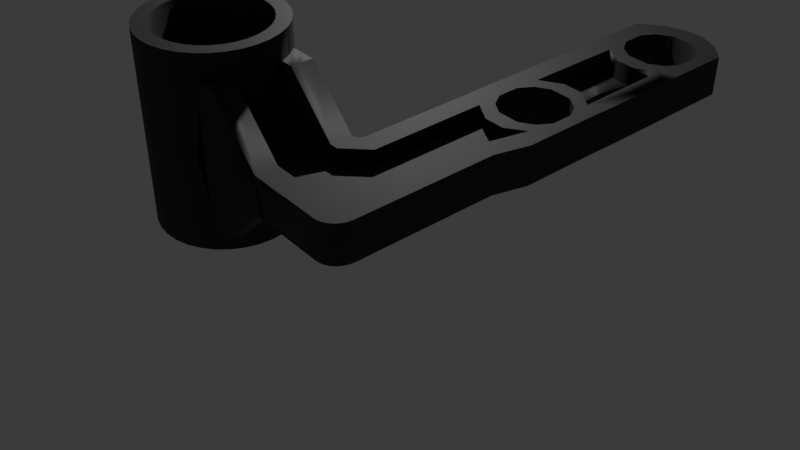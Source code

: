 # Source: Bell_crank.blend  (saved by Blender 4.5.91; exported with 4.5.12 LTS)
import bpy
from mathutils import Matrix  # noqa: F401  (used for matrix-valued properties, if any)

bpy.ops.wm.read_factory_settings(use_empty=True)
scene = bpy.context.scene
scene.name = 'Scene'

# ---- collections
col_collection = bpy.data.collections.new('Collection'); scene.collection.children.link(col_collection)

# ---- materials (node trees are filled in below, after node groups)
mat_material_001 = bpy.data.materials.new('Material.001')

# ---- node groups
ng_smooth_by_angle = bpy.data.node_groups.new('Smooth by Angle', 'GeometryNodeTree')
_s = ng_smooth_by_angle.interface.new_socket(name='Mesh', in_out='OUTPUT', socket_type='NodeSocketGeometry')
_s = ng_smooth_by_angle.interface.new_socket(name='Mesh', in_out='INPUT', socket_type='NodeSocketGeometry')
_s = ng_smooth_by_angle.interface.new_socket(name='Angle', in_out='INPUT', socket_type='NodeSocketFloat')
_s.subtype = 'ANGLE'
_s.default_value = 0.5236
_s.min_value = 0.0
_s.max_value = 3.142
_s.description = 'Maximum face angle for smooth edges'
_s = ng_smooth_by_angle.interface.new_socket(name='Ignore Sharpness', in_out='INPUT', socket_type='NodeSocketBool')
_s.force_non_field = True
ng_smooth_by_angle.description = 'Set the sharpness of mesh edges based on the angle between the neighboring faces'
ng_smooth_by_angle.is_modifier = True
_N = ng_smooth_by_angle.nodes; _L = ng_smooth_by_angle.links
n0 = _N.new('GeometryNodeSetShadeSmooth'); n0.name = 'Set Shade Smooth'; n0.location = (120, -80)
n0.domain = 'EDGE'
n1 = _N.new('GeometryNodeSetShadeSmooth'); n1.name = 'Set Shade Smooth.001'; n1.location = (300, -80)
n2 = _N.new('NodeGroupOutput'); n2.name = 'Group Output'; n2.location = (480, -80)
n3 = _N.new('GeometryNodeInputMeshEdgeAngle'); n3.name = 'Edge Angle'; n3.location = (-440, -240)
n4 = _N.new('NodeGroupInput'); n4.name = 'Group Input'; n4.location = (-80, -80)
n5 = _N.new('GeometryNodeInputEdgeSmooth'); n5.name = 'Is Edge Smooth'; n5.location = (-260, -120)
n6 = _N.new('GeometryNodeInputShadeSmooth'); n6.name = 'Is Shade Smooth'; n6.location = (-440, -397)
n7 = _N.new('FunctionNodeCompare'); n7.name = 'Compare'; n7.location = (-260, -260)
n7.operation = 'LESS_EQUAL'
n7.inputs[6].default_value = (0.0, 0.0, 0.0, 0.0)
n7.inputs[7].default_value = (0.0, 0.0, 0.0, 0.0)
n8 = _N.new('FunctionNodeBooleanMath'); n8.name = 'Boolean Math.001'; n8.location = (-80, -260)
n9 = _N.new('NodeGroupInput'); n9.name = 'Group Input.001'; n9.location = (-440, -329)
n10 = _N.new('NodeGroupInput'); n10.name = 'Group Input.002'; n10.location = (-259, -189)
n11 = _N.new('FunctionNodeBooleanMath'); n11.name = 'Boolean Math'; n11.location = (-80, -149)
n11.operation = 'OR'
n12 = _N.new('FunctionNodeBooleanMath'); n12.name = 'Boolean Math.002'; n12.location = (-260, -380)
n12.operation = 'OR'
n13 = _N.new('NodeGroupInput'); n13.name = 'Group Input.003'; n13.location = (-440, -460)
_L.new(n3.outputs[0], n7.inputs[0])
_L.new(n1.outputs[0], n2.inputs[0])
_L.new(n9.outputs[1], n7.inputs[1])
_L.new(n7.outputs[0], n8.inputs[0])
_L.new(n4.outputs[0], n0.inputs[0])
_L.new(n0.outputs[0], n1.inputs[0])
_L.new(n8.outputs[0], n0.inputs[2])
_L.new(n10.outputs[2], n11.inputs[1])
_L.new(n5.outputs[0], n11.inputs[0])
_L.new(n11.outputs[0], n0.inputs[1])
_L.new(n13.outputs[2], n12.inputs[1])
_L.new(n6.outputs[0], n12.inputs[0])
_L.new(n12.outputs[0], n8.inputs[1])
n2.is_active_output = True

# ---- material node trees
mat_material_001.use_nodes = True; mat_material_001.node_tree.nodes.clear()
_N = mat_material_001.node_tree.nodes; _L = mat_material_001.node_tree.links
n0 = _N.new('ShaderNodeBsdfPrincipled'); n0.name = 'Principled BSDF'; n0.location = (-200, 100)
n0.inputs[0].default_value = (0.0186, 0.0186, 0.0186, 1.0)
n0.inputs[1].default_value = 0.7008
n0.inputs[2].default_value = 0.7436
n0.inputs[3].default_value = 2.9
n0.inputs[4].default_value = 0.9843
n1 = _N.new('ShaderNodeOutputMaterial'); n1.name = 'Material Output'; n1.location = (200, 100)
_L.new(n0.outputs[0], n1.inputs[0])
n1.is_active_output = True

# ---- world
world_world = bpy.data.worlds.new('World'); scene.world = world_world
world_world.use_nodes = True; world_world.node_tree.nodes.clear()
_N = world_world.node_tree.nodes; _L = world_world.node_tree.links
n0 = _N.new('ShaderNodeOutputWorld'); n0.name = 'World Output'; n0.location = (200, 100)
n1 = _N.new('ShaderNodeBackground'); n1.name = 'Background'; n1.location = (-200, 100)
n1.inputs[0].default_value = (0.05088, 0.05088, 0.05088, 1.0)
_L.new(n1.outputs[0], n0.inputs[0])
n0.is_active_output = True
world_world.color = (0.05088, 0.05088, 0.05088)
world_world.sun_shadow_jitter_overblur = 0.0

# ---- cameras
cam_camera = bpy.data.cameras.new('Camera')
cam_camera.clip_end = 100.0
cam_camera.ortho_scale = 7.314

# ---- lights
light_light = bpy.data.lights.new('Light', 'POINT')
light_light.energy = 1000.0
light_light.shadow_soft_size = 0.1

# ---- meshes
me_circle_001 = bpy.data.meshes.new('Circle.001')
me_circle_001.from_pydata([(0.0, 1.0, 0.0), (-0.1951, 0.9808, 0.0), (-0.3827, 0.9239, 0.0), (-0.5556, 0.8315, 0.0), (-0.7071, 0.7071, 0.0), (-0.8315, 0.5556, 0.0), (-0.9239, 0.3827, 0.0), (-0.9808, 0.1951, 0.0), (-1.0, 0.0, 0.0), (-0.9808, -0.1951, 0.0), (-0.9239, -0.3827, 0.0), (-0.8315, -0.5556, 0.0), (-0.7071, -0.7071, 0.0), (-0.5556, -0.8315, 0.0), (-0.3827, -0.9239, 0.0), (-0.1951, -0.9808, 0.0), (0.0, -1.0, 0.0), (0.1951, -0.9808, 0.0), (0.3827, -0.9239, 0.0), (0.5556, -0.8315, 0.0), (0.7071, -0.7071, 0.0), (0.8315, -0.5556, 0.0), (0.9239, -0.3827, 0.0), (0.9808, -0.1951, 0.0), (1.0, 0.0, 0.0), (0.9808, 0.1951, 0.0), (0.9239, 0.3827, 0.0), (0.8315, 0.5556, 0.0), (0.7071, 0.7071, 0.0), (0.5556, 0.8315, 0.0), (0.3827, 0.9239, 0.0), (0.1951, 0.9808, 0.0), (-0.1544, 0.776, 0.0), (0.0, 0.7912, 0.0), (-0.3028, 0.731, 0.0), (-0.4396, 0.6579, 0.0), (-0.5595, 0.5595, 0.0), (-0.6579, 0.4396, 0.0), (-0.731, 0.3028, 0.0), (-0.776, 0.1544, 0.0), (-0.7912, 0.0, 0.0), (-0.776, -0.1544, 0.0), (-0.731, -0.3028, 0.0), (-0.6579, -0.4396, 0.0), (-0.5595, -0.5595, 0.0), (-0.4396, -0.6579, 0.0), (-0.3028, -0.731, 0.0), (-0.1544, -0.776, 0.0), (0.0, -0.7912, 0.0), (0.1544, -0.776, 0.0), (0.3028, -0.731, 0.0), (0.4396, -0.6579, 0.0), (0.5595, -0.5595, 0.0), (0.6579, -0.4396, 0.0), (0.731, -0.3028, 0.0), (0.776, -0.1544, 0.0), (0.7912, 0.0, 0.0), (0.776, 0.1544, 0.0), (0.731, 0.3028, 0.0), (0.6579, 0.4396, 0.0), (0.5595, 0.5595, 0.0), (0.4396, 0.6579, 0.0), (0.3028, 0.731, 0.0), (0.1544, 0.776, 0.0), (-0.3827, -3.29, 0.0), (3.704, -1.977, 0.0), (3.476, -2.284, 0.0), (3.705, -3.421, 0.0), (3.473, -3.175, 0.0), (2.426, -3.161, 0.0), (2.205, -3.421, 0.0), (2.2, -1.977, 0.0), (2.421, -2.289, 0.0), (1.712, -2.988, 0.0), (1.712, -3.29, 0.0), (2.52, -3.417, 0.0), (2.814, -3.416, 0.0), (3.096, -3.416, 0.0), (3.391, -3.416, 0.0), (2.599, -2.394, 0.0), (2.792, -2.274, 0.0), (3.113, -2.273, 0.0), (3.307, -2.392, 0.0), (3.305, -3.107, 0.0), (3.115, -3.223, 0.0), (2.796, -3.224, 0.0), (2.603, -3.108, 0.0), (3.379, -1.976, 0.0), (3.091, -1.972, 0.0), (2.814, -1.972, 0.0), (2.526, -1.977, 0.0), (2.239, -2.596, 0.0), (2.241, -2.893, 0.0), (3.666, -2.595, 0.0), (3.665, -2.896, 0.0), (2.48, -2.913, 0.0), (2.48, -2.586, 0.0), (4.912, -3.161, 0.0), (4.688, -3.421, 0.0), (4.906, -2.289, 0.0), (4.685, -1.977, 0.0), (3.427, -2.913, 0.0), (3.427, -2.585, 0.0), (6.104, -2.285, 0.0), (6.1, -3.167, 0.0), (5.005, -3.417, 0.0), (5.299, -3.416, 0.0), (5.582, -3.416, 0.0), (5.876, -3.416, 0.0), (5.084, -2.394, 0.0), (5.277, -2.274, 0.0), (5.598, -2.273, 0.0), (5.793, -2.392, 0.0), (5.791, -3.107, 0.0), (5.6, -3.223, 0.0), (5.281, -3.224, 0.0), (5.089, -3.108, 0.0), (5.865, -1.976, 0.0), (5.576, -1.972, 0.0), (5.299, -1.972, 0.0), (5.011, -1.977, 0.0), (4.724, -2.596, 0.0), (4.726, -2.893, 0.0), (6.223, -2.594, 0.0), (6.218, -2.89, 0.0), (4.966, -2.913, 0.0), (4.965, -2.586, 0.0), (5.913, -2.913, 0.0), (5.913, -2.585, 0.0), (0.3827, -1.103, 0.0), (0.3827, -1.85, 0.0), (0.7071, -1.103, 0.0), (-0.3827, -1.85, 0.0), (-0.3827, -1.103, 0.0), (-0.7071, -1.103, 0.0), (-0.7071, -1.85, 0.0), (-0.1544, 0.776, 1.403), (0.0, 0.7912, 1.403), (-0.3028, 0.731, 1.403), (-0.4396, 0.6579, 1.403), (-0.5595, 0.5595, 1.403), (-0.6579, 0.4396, 1.403), (-0.731, 0.3028, 1.403), (-0.776, 0.1544, 1.403), (-0.7912, 0.0, 1.403), (-0.776, -0.1544, 1.403), (-0.731, -0.3028, 1.403), (-0.6579, -0.4396, 1.403), (-0.5595, -0.5595, 1.403), (-0.4396, -0.6579, 1.403), (-0.3028, -0.731, 1.403), (-0.1544, -0.776, 1.403), (0.0, -0.7912, 1.403), (0.1544, -0.776, 1.403), (0.3028, -0.731, 1.403), (0.4396, -0.6579, 1.403), (0.5595, -0.5595, 1.403), (0.6579, -0.4396, 1.403), (0.731, -0.3028, 1.403), (0.776, -0.1544, 1.403), (0.7912, 0.0, 1.403), (0.776, 0.1544, 1.403), (0.731, 0.3028, 1.403), (0.6579, 0.4396, 1.403), (0.5595, 0.5595, 1.403), (0.4396, 0.6579, 1.403), (0.3028, 0.731, 1.403), (0.1544, 0.776, 1.403), (-0.1951, 0.9808, 1.403), (0.0, 1.0, 1.403), (-0.3827, 0.9239, 1.403), (-0.5556, 0.8315, 1.403), (-0.7071, 0.7071, 1.403), (-0.8315, 0.5556, 1.403), (-0.9239, 0.3827, 1.403), (-0.9808, 0.1951, 1.403), (-1.0, 0.0, 1.403), (-0.9808, -0.1951, 1.403), (-0.9239, -0.3827, 1.403), (-0.8315, -0.5556, 1.403), (-0.7071, -0.7071, 1.403), (-0.5556, -0.8315, 1.403), (-0.3827, -0.9239, 1.403), (-0.1951, -0.9808, 1.403), (0.0, -1.0, 1.403), (0.1951, -0.9808, 1.403), (0.3827, -0.9239, 1.403), (0.5556, -0.8315, 1.403), (0.7071, -0.7071, 1.403), (0.8315, -0.5556, 1.403), (0.9239, -0.3827, 1.403), (0.9808, -0.1951, 1.403), (1.0, 0.0, 1.403), (0.9808, 0.1951, 1.403), (0.9239, 0.3827, 1.403), (0.8315, 0.5556, 1.403), (0.7071, 0.7071, 1.403), (0.5556, 0.8315, 1.403), (0.3827, 0.9239, 1.403), (0.1951, 0.9808, 1.403), (-0.5556, -0.8315, 1.038), (-0.7071, -0.7071, 1.038), (-0.3827, -0.9239, 1.038), (0.5556, -0.8315, 1.038), (0.3827, -0.9239, 1.038), (0.7071, -0.7071, 1.038), (-0.3827, -1.103, 1.038), (0.7071, -1.103, 1.038), (0.3827, -1.103, 1.038), (-0.7071, -1.103, 1.038), (0.3827, -1.85, 0.2879), (-0.3827, -1.85, 0.2879), (-0.3827, -1.977, 0.0), (-0.7071, -1.977, 0.0), (-0.7071, -1.85, 0.2879), (-0.7071, -1.977, 0.2879), (-0.3827, -1.977, 0.2879), (-0.7071, -2.988, 0.2879), (3.476, -2.284, 0.2879), (3.704, -1.977, 0.2879), (3.705, -3.421, 0.2879), (3.473, -3.175, 0.2879), (1.712, -2.988, 0.2879), (3.391, -3.416, 0.2879), (2.2, -1.977, 0.2879), (3.364, -2.335, 0.2879), (2.547, -3.166, 0.2879), (2.426, -3.161, 0.2879), (1.712, -3.29, 0.2879), (2.205, -3.421, 0.2879), (2.526, -1.977, 0.2879), (2.421, -2.289, 0.2879), (2.241, -2.893, 0.2879), (3.665, -2.896, 0.2879), (2.52, -3.417, 0.2879), (2.814, -3.416, 0.2879), (3.096, -3.416, 0.2879), (2.542, -2.337, 0.2879), (2.769, -2.196, 0.2879), (3.135, -2.195, 0.2879), (3.362, -3.164, 0.2879), (3.137, -3.301, 0.2879), (2.774, -3.302, 0.2879), (3.379, -1.976, 0.2879), (3.091, -1.972, 0.2879), (2.814, -1.972, 0.2879), (2.402, -2.563, 0.2879), (4.724, -2.596, 0.2879), (4.906, -2.289, 0.2879), (5.027, -2.337, 0.2879), (3.506, -2.563, 0.2879), (2.239, -2.596, 0.2879), (3.666, -2.595, 0.2879), (2.402, -2.936, 0.2879), (5.85, -2.335, 0.2879), (6.104, -2.285, 0.2879), (6.1, -3.167, 0.2879), (5.876, -3.416, 0.2879), (3.505, -2.935, 0.2879), (4.685, -1.977, 0.2879), (4.688, -3.421, 0.2879), (4.912, -3.161, 0.2879), (2.599, -2.394, 0.2879), (2.792, -2.274, 0.2879), (3.113, -2.273, 0.2879), (3.307, -2.392, 0.2879), (3.305, -3.107, 0.2879), (3.115, -3.223, 0.2879), (2.796, -3.224, 0.2879), (2.603, -3.108, 0.2879), (2.48, -2.586, 0.2879), (3.427, -2.585, 0.2879), (2.48, -2.913, 0.2879), (3.427, -2.913, 0.2879), (5.011, -1.977, 0.2879), (6.218, -2.89, 0.2879), (5.005, -3.417, 0.2879), (5.299, -3.416, 0.2879), (5.582, -3.416, 0.2879), (5.255, -2.196, 0.2879), (5.62, -2.195, 0.2879), (5.847, -3.164, 0.2879), (5.623, -3.301, 0.2879), (5.259, -3.302, 0.2879), (5.033, -3.166, 0.2879), (5.576, -1.972, 0.2879), (5.865, -1.976, 0.2879), (5.299, -1.972, 0.2879), (4.887, -2.563, 0.2879), (5.991, -2.563, 0.2879), (4.726, -2.893, 0.2879), (6.223, -2.594, 0.2879), (4.888, -2.936, 0.2879), (5.991, -2.935, 0.2879), (5.277, -2.274, 0.2879), (5.084, -2.394, 0.2879), (5.598, -2.273, 0.2879), (5.793, -2.392, 0.2879), (5.6, -3.223, 0.2879), (5.791, -3.107, 0.2879), (5.281, -3.224, 0.2879), (5.089, -3.108, 0.2879), (4.965, -2.586, 0.2879), (5.913, -2.585, 0.2879), (4.966, -2.913, 0.2879), (5.913, -2.913, 0.2879), (-0.7071, -2.988, 0.0), (-0.446, -3.284, 0.0), (-0.5068, -3.267, 0.0), (-0.5629, -3.239, 0.0), (-0.6121, -3.202, 0.0), (-0.6524, -3.156, 0.0), (-0.6824, -3.104, 0.0), (-0.7009, -3.047, 0.0), (-0.3827, -3.29, 0.2879), (-0.7009, -3.047, 0.2879), (-0.6824, -3.104, 0.2879), (-0.6524, -3.156, 0.2879), (-0.6121, -3.202, 0.2879), (-0.5629, -3.239, 0.2879), (-0.5068, -3.267, 0.2879), (-0.446, -3.284, 0.2879), (0.7071, -2.292, 0.0), (0.3827, -1.977, 0.0), (0.3827, -1.977, 0.2879), (0.7071, -2.292, 0.2879), (-0.3827, -2.793, 0.0), (-0.1875, -2.988, 0.0), (-0.3789, -2.831, 0.0), (-0.3678, -2.867, 0.0), (-0.3498, -2.901, 0.0), (-0.3255, -2.931, 0.0), (-0.2959, -2.955, 0.0), (-0.2622, -2.973, 0.0), (-0.2256, -2.984, 0.0), (-0.1875, -2.988, 0.2879), (-0.3827, -2.793, 0.2879), (-0.5778, -2.988, 0.2879), (-0.3827, -3.183, 0.2879), (-0.2256, -2.984, 0.2879), (-0.2622, -2.973, 0.2879), (-0.2959, -2.955, 0.2879), (-0.3255, -2.931, 0.2879), (-0.3498, -2.901, 0.2879), (-0.3678, -2.867, 0.2879), (-0.3789, -2.831, 0.2879), (0.7071, -1.85, 0.0), (0.8398, -1.977, 0.0), (0.7187, -1.917, 0.0), (0.7692, -1.966, 0.0), (0.8398, -1.977, 0.2879), (0.7071, -1.85, 0.2879), (0.5745, -1.977, 0.2879), (0.7071, -2.109, 0.2879), (0.7692, -1.966, 0.2879), (0.7187, -1.917, 0.2879), (-0.1951, -0.9808, 0.06204), (-0.3827, -0.9239, 0.06204), (0.0, -1.0, 0.06204), (0.1951, -0.9808, 0.06204), (0.3827, -0.9239, 0.06204), (-0.3827, -1.103, 0.06204), (0.7071, -2.292, 0.06204), (2.421, -2.289, 0.06204), (2.426, -3.161, 0.06204), (1.712, -2.988, 0.06204), (2.241, -2.893, 0.06204), (2.239, -2.596, 0.06204), (0.3827, -1.103, 0.06204), (0.3827, -1.85, 0.06204), (-0.3827, -1.85, 0.06204), (-0.3827, -1.977, 0.06204), (0.3827, -1.977, 0.06204), (-0.1875, -2.988, 0.06204), (-0.2256, -2.984, 0.06204), (-0.2622, -2.973, 0.06204), (-0.2959, -2.955, 0.06204), (-0.3255, -2.931, 0.06204), (-0.3498, -2.901, 0.06204), (-0.3678, -2.867, 0.06204), (-0.3789, -2.831, 0.06204), (-0.3827, -2.793, 0.06204), (-0.1544, 0.776, -1.403), (0.0, 0.7912, -1.403), (-0.3028, 0.731, -1.403), (-0.4396, 0.6579, -1.403), (-0.5595, 0.5595, -1.403), (-0.6579, 0.4396, -1.403), (-0.731, 0.3028, -1.403), (-0.776, 0.1544, -1.403), (-0.7912, 0.0, -1.403), (-0.776, -0.1544, -1.403), (-0.731, -0.3028, -1.403), (-0.6579, -0.4396, -1.403), (-0.5595, -0.5595, -1.403), (-0.4396, -0.6579, -1.403), (-0.3028, -0.731, -1.403), (-0.1544, -0.776, -1.403), (0.0, -0.7912, -1.403), (0.1544, -0.776, -1.403), (0.3028, -0.731, -1.403), (0.4396, -0.6579, -1.403), (0.5595, -0.5595, -1.403), (0.6579, -0.4396, -1.403), (0.731, -0.3028, -1.403), (0.776, -0.1544, -1.403), (0.7912, 0.0, -1.403), (0.776, 0.1544, -1.403), (0.731, 0.3028, -1.403), (0.6579, 0.4396, -1.403), (0.5595, 0.5595, -1.403), (0.4396, 0.6579, -1.403), (0.3028, 0.731, -1.403), (0.1544, 0.776, -1.403), (-0.1951, 0.9808, -1.403), (0.0, 1.0, -1.403), (-0.3827, 0.9239, -1.403), (-0.5556, 0.8315, -1.403), (-0.7071, 0.7071, -1.403), (-0.8315, 0.5556, -1.403), (-0.9239, 0.3827, -1.403), (-0.9808, 0.1951, -1.403), (-1.0, 0.0, -1.403), (-0.9808, -0.1951, -1.403), (-0.9239, -0.3827, -1.403), (-0.8315, -0.5556, -1.403), (-0.7071, -0.7071, -1.403), (-0.5556, -0.8315, -1.403), (-0.3827, -0.9239, -1.403), (-0.1951, -0.9808, -1.403), (0.0, -1.0, -1.403), (0.1951, -0.9808, -1.403), (0.3827, -0.9239, -1.403), (0.5556, -0.8315, -1.403), (0.7071, -0.7071, -1.403), (0.8315, -0.5556, -1.403), (0.9239, -0.3827, -1.403), (0.9808, -0.1951, -1.403), (1.0, 0.0, -1.403), (0.9808, 0.1951, -1.403), (0.9239, 0.3827, -1.403), (0.8315, 0.5556, -1.403), (0.7071, 0.7071, -1.403), (0.5556, 0.8315, -1.403), (0.3827, 0.9239, -1.403), (0.1951, 0.9808, -1.403), (-0.5556, -0.8315, -1.038), (-0.7071, -0.7071, -1.038), (-0.3827, -0.9239, -1.038), (0.5556, -0.8315, -1.038), (0.3827, -0.9239, -1.038), (0.7071, -0.7071, -1.038), (-0.3827, -1.103, -1.038), (0.7071, -1.103, -1.038), (0.3827, -1.103, -1.038), (-0.7071, -1.103, -1.038), (0.3827, -1.85, -0.2879), (0.7071, -1.85, -0.2879), (-0.3827, -1.85, -0.2879), (-0.7071, -1.85, -0.2879), (-0.7071, -1.977, -0.2879), (-0.3827, -1.977, -0.2879), (-0.7071, -2.988, -0.2879), (3.476, -2.284, -0.2879), (3.704, -1.977, -0.2879), (3.705, -3.421, -0.2879), (3.473, -3.175, -0.2879), (1.712, -2.988, -0.2879), (3.391, -3.416, -0.2879), (2.2, -1.977, -0.2879), (3.364, -2.335, -0.2879), (2.547, -3.166, -0.2879), (2.426, -3.161, -0.2879), (1.712, -3.29, -0.2879), (2.205, -3.421, -0.2879), (2.526, -1.977, -0.2879), (2.421, -2.289, -0.2879), (2.241, -2.893, -0.2879), (3.665, -2.896, -0.2879), (2.52, -3.417, -0.2879), (2.814, -3.416, -0.2879), (3.096, -3.416, -0.2879), (2.542, -2.337, -0.2879), (2.769, -2.196, -0.2879), (3.135, -2.195, -0.2879), (3.362, -3.164, -0.2879), (3.137, -3.301, -0.2879), (2.774, -3.302, -0.2879), (3.379, -1.976, -0.2879), (3.091, -1.972, -0.2879), (2.814, -1.972, -0.2879), (2.402, -2.563, -0.2879), (4.724, -2.596, -0.2879), (4.906, -2.289, -0.2879), (5.027, -2.337, -0.2879), (3.506, -2.563, -0.2879), (2.239, -2.596, -0.2879), (3.666, -2.595, -0.2879), (2.402, -2.936, -0.2879), (5.85, -2.335, -0.2879), (6.104, -2.285, -0.2879), (6.1, -3.167, -0.2879), (5.876, -3.416, -0.2879), (3.505, -2.935, -0.2879), (4.685, -1.977, -0.2879), (4.688, -3.421, -0.2879), (4.912, -3.161, -0.2879), (2.599, -2.394, -0.2879), (2.792, -2.274, -0.2879), (3.113, -2.273, -0.2879), (3.307, -2.392, -0.2879), (3.305, -3.107, -0.2879), (3.115, -3.223, -0.2879), (2.796, -3.224, -0.2879), (2.603, -3.108, -0.2879), (2.48, -2.586, -0.2879), (3.427, -2.585, -0.2879), (2.48, -2.913, -0.2879), (3.427, -2.913, -0.2879), (5.011, -1.977, -0.2879), (6.218, -2.89, -0.2879), (5.005, -3.417, -0.2879), (5.299, -3.416, -0.2879), (5.582, -3.416, -0.2879), (5.255, -2.196, -0.2879), (5.62, -2.195, -0.2879), (5.847, -3.164, -0.2879), (5.623, -3.301, -0.2879), (5.259, -3.302, -0.2879), (5.033, -3.166, -0.2879), (5.576, -1.972, -0.2879), (5.865, -1.976, -0.2879), (5.299, -1.972, -0.2879), (4.887, -2.563, -0.2879), (5.991, -2.563, -0.2879), (4.726, -2.893, -0.2879), (6.223, -2.594, -0.2879), (4.888, -2.936, -0.2879), (5.991, -2.935, -0.2879), (5.277, -2.274, -0.2879), (5.084, -2.394, -0.2879), (5.598, -2.273, -0.2879), (5.793, -2.392, -0.2879), (5.6, -3.223, -0.2879), (5.791, -3.107, -0.2879), (5.281, -3.224, -0.2879), (5.089, -3.108, -0.2879), (4.965, -2.586, -0.2879), (5.913, -2.585, -0.2879), (4.966, -2.913, -0.2879), (5.913, -2.913, -0.2879), (0.3827, -1.977, -0.2879), (-0.3827, -3.29, -0.2879), (-0.7009, -3.047, -0.2879), (-0.6824, -3.104, -0.2879), (-0.6524, -3.156, -0.2879), (-0.6121, -3.202, -0.2879), (-0.5629, -3.239, -0.2879), (-0.5068, -3.267, -0.2879), (-0.446, -3.284, -0.2879), (0.7071, -2.292, -0.2879), (-0.1875, -2.988, -0.2879), (-0.3827, -2.793, -0.2879), (-0.5778, -2.988, -0.2879), (-0.3827, -3.183, -0.2879), (-0.2256, -2.984, -0.2879), (-0.2622, -2.973, -0.2879), (-0.2959, -2.955, -0.2879), (-0.3255, -2.931, -0.2879), (-0.3498, -2.901, -0.2879), (-0.3678, -2.867, -0.2879), (-0.3789, -2.831, -0.2879), (0.8398, -1.977, -0.2879), (0.5745, -1.977, -0.2879), (0.7071, -2.109, -0.2879), (0.7692, -1.966, -0.2879), (0.7187, -1.917, -0.2879), (-0.1951, -0.9808, -0.06204), (-0.3827, -0.9239, -0.06204), (0.0, -1.0, -0.06204), (0.1951, -0.9808, -0.06204), (0.3827, -0.9239, -0.06204), (-0.3827, -1.103, -0.06204), (0.7071, -2.292, -0.06204), (2.421, -2.289, -0.06204), (2.426, -3.161, -0.06204), (1.712, -2.988, -0.06204), (2.241, -2.893, -0.06204), (2.239, -2.596, -0.06204), (0.3827, -1.103, -0.06204), (0.3827, -1.85, -0.06204), (-0.3827, -1.85, -0.06204), (-0.3827, -1.977, -0.06204), (0.3827, -1.977, -0.06204), (-0.1875, -2.988, -0.06204), (-0.2256, -2.984, -0.06204), (-0.2622, -2.973, -0.06204), (-0.2959, -2.955, -0.06204), (-0.3255, -2.931, -0.06204), (-0.3498, -2.901, -0.06204), (-0.3678, -2.867, -0.06204), (-0.3789, -2.831, -0.06204), (-0.3827, -2.793, -0.06204)], [(346, 323)], [(19, 20, 188, 187), (57, 56, 160, 161), (18, 19, 187, 186), (56, 55, 159, 160), (17, 18, 186, 185), (55, 54, 158, 159), (16, 17, 185, 184), (54, 53, 157, 158), (15, 16, 184, 183), (53, 52, 156, 157), (14, 15, 183, 182), (52, 51, 155, 156), (13, 14, 182, 181), (51, 50, 154, 155), (12, 13, 181, 180), (50, 49, 153, 154), (11, 12, 180, 179), (49, 48, 152, 153), (10, 11, 179, 178), (48, 47, 151, 152), (9, 10, 178, 177), (47, 46, 150, 151), (8, 9, 177, 176), (46, 45, 149, 150), (7, 8, 176, 175), (45, 44, 148, 149), (6, 7, 175, 174), (44, 43, 147, 148), (5, 6, 174, 173), (31, 0, 169, 199), (43, 42, 146, 147), (4, 5, 173, 172), (324, 210, 130, 323), (131, 20, 205, 207), (121, 122, 290, 247), (120, 100, 259, 274), (72, 231, 325, 322), (90, 71, 224, 230), (99, 121, 247, 248), (99, 100, 259, 248), (74, 70, 229, 228), (128, 127, 305, 303), (98, 97, 261, 260), (127, 113, 299, 305), (89, 90, 230, 245), (97, 68, 221, 261), (125, 126, 302, 304), (88, 89, 245, 244), (67, 98, 260, 220), (116, 125, 304, 301), (87, 88, 244, 243), (100, 65, 219, 259), (78, 67, 220, 223), (112, 128, 303, 297), (65, 87, 243, 219), (66, 99, 248, 218), (126, 109, 295, 302), (115, 116, 301, 300), (214, 215, 213, 135), (119, 120, 274, 287), (114, 115, 300, 298), (108, 104, 256, 257), (118, 119, 287, 285), (113, 114, 298, 299), (117, 118, 285, 286), (213, 306, 217, 215), (111, 112, 297, 296), (102, 101, 273, 271), (110, 111, 296, 294), (103, 117, 286, 255), (101, 83, 266, 273), (109, 110, 294, 295), (122, 97, 261, 290), (94, 93, 252, 233), (95, 96, 270, 272), (93, 66, 218, 252), (86, 95, 272, 269), (77, 78, 223, 236), (91, 92, 232, 251), (82, 102, 271, 265), (76, 77, 236, 235), (72, 91, 251, 231), (96, 79, 262, 270), (136, 137, 169, 168), (130, 346, 351, 210), (129, 131, 207, 208), (129, 130, 210, 208), (138, 136, 168, 170), (139, 138, 170, 171), (140, 139, 171, 172), (141, 140, 172, 173), (142, 141, 173, 174), (143, 142, 174, 175), (144, 143, 175, 176), (145, 144, 176, 177), (146, 145, 177, 178), (147, 146, 178, 179), (148, 147, 179, 180), (149, 148, 180, 181), (150, 149, 181, 182), (151, 150, 182, 183), (152, 151, 183, 184), (153, 152, 184, 185), (154, 153, 185, 186), (155, 154, 186, 187), (156, 155, 187, 188), (157, 156, 188, 189), (158, 157, 189, 190), (159, 158, 190, 191), (160, 159, 191, 192), (161, 160, 192, 193), (162, 161, 193, 194), (163, 162, 194, 195), (164, 163, 195, 196), (165, 164, 196, 197), (166, 165, 197, 198), (167, 166, 198, 199), (137, 167, 199, 169), (58, 57, 161, 162), (20, 21, 189, 188), (59, 58, 162, 163), (32, 33, 137, 136), (21, 22, 190, 189), (60, 59, 163, 164), (34, 32, 136, 138), (22, 23, 191, 190), (61, 60, 164, 165), (35, 34, 138, 139), (23, 24, 192, 191), (62, 61, 165, 166), (36, 35, 139, 140), (24, 25, 193, 192), (63, 62, 166, 167), (37, 36, 140, 141), (25, 26, 194, 193), (33, 63, 167, 137), (38, 37, 141, 142), (26, 27, 195, 194), (0, 1, 168, 169), (39, 38, 142, 143), (27, 28, 196, 195), (1, 2, 170, 168), (40, 39, 143, 144), (28, 29, 197, 196), (2, 3, 171, 170), (41, 40, 144, 145), (29, 30, 198, 197), (3, 4, 172, 171), (42, 41, 145, 146), (30, 31, 199, 198), (204, 208, 207, 205, 203), (209, 206, 202, 200, 201), (19, 18, 204, 203), (133, 14, 202, 206), (134, 133, 206, 209), (13, 12, 201, 200), (20, 19, 203, 205), (12, 134, 209, 201), (18, 129, 208, 204), (14, 13, 200, 202), (214, 211, 206, 209), (207, 208, 210, 351), (135, 132, 211, 214), (75, 76, 235, 234), (85, 86, 269, 268), (134, 135, 214, 209), (132, 133, 206, 211), (346, 131, 207, 351), (132, 212, 216, 211), (240, 223, 220, 221), (243, 225, 218, 219), (222, 228, 229, 227), (258, 240, 221, 233), (232, 227, 226, 253), (287, 279, 280, 285), (274, 249, 279, 287), (259, 248, 249, 274), (224, 231, 237, 230), (230, 237, 238, 245), (245, 238, 239, 244), (244, 239, 225, 243), (227, 229, 234, 226), (226, 234, 235, 242), (242, 235, 236, 241), (241, 236, 223, 240), (290, 261, 284, 292), (293, 281, 256, 275), (219, 218, 248, 259), (221, 220, 260, 261), (231, 251, 246, 237), (251, 232, 253, 246), (225, 250, 252, 218), (250, 258, 233, 252), (262, 263, 238, 237), (263, 264, 239, 238), (264, 265, 225, 239), (266, 267, 241, 240), (267, 268, 242, 241), (268, 269, 226, 242), (270, 262, 237, 246), (265, 271, 250, 225), (269, 272, 253, 226), (272, 270, 246, 253), (273, 266, 240, 258), (271, 273, 258, 250), (285, 280, 254, 286), (261, 260, 276, 284), (284, 276, 277, 283), (283, 277, 278, 282), (282, 278, 257, 281), (248, 247, 288, 249), (247, 290, 292, 288), (254, 289, 291, 255), (289, 293, 275, 291), (295, 294, 279, 249), (294, 296, 280, 279), (296, 297, 254, 280), (299, 298, 282, 281), (298, 300, 283, 282), (300, 301, 284, 283), (302, 295, 249, 288), (297, 303, 289, 254), (301, 304, 292, 284), (304, 302, 288, 292), (305, 299, 281, 293), (303, 305, 293, 289), (254, 255, 286), (257, 256, 281), (216, 211, 214, 215), (69, 73, 222, 227), (123, 103, 255, 291), (212, 213, 215, 216), (104, 124, 275, 256), (79, 80, 263, 262), (64, 74, 228, 314), (124, 123, 291, 275), (98, 105, 276, 260), (80, 81, 264, 263), (105, 106, 277, 276), (81, 82, 265, 264), (92, 69, 227, 232), (106, 107, 278, 277), (83, 84, 267, 266), (68, 94, 233, 221), (107, 108, 257, 278), (84, 85, 268, 267), (70, 75, 234, 229), (217, 306, 313, 315), (315, 313, 312, 316), (316, 312, 311, 317), (317, 311, 310, 318), (318, 310, 309, 319), (319, 309, 308, 320), (320, 308, 307, 321), (321, 307, 64, 314), (322, 325, 324, 323), (335, 339, 340, 341, 342, 343, 344, 345, 336, 337, 338), (335, 327, 334, 339), (339, 334, 333, 340), (340, 333, 332, 341), (341, 332, 331, 342), (342, 331, 330, 343), (343, 330, 329, 344), (344, 329, 328, 345), (345, 328, 326, 336), (73, 327, 335, 222), (326, 212, 216, 336), (216, 215, 217, 337, 336), (335, 338, 314, 228, 222), (338, 337, 217, 315, 316, 317, 318, 319, 320, 321, 314), (350, 354, 355, 351, 352, 353), (346, 351, 355, 348), (348, 355, 354, 349), (349, 354, 350, 347), (347, 350, 224, 71), (351, 210, 324, 352), (350, 353, 325, 231, 224), (353, 352, 324, 325), (15, 14, 357, 356), (357, 361, 370, 371, 381, 380, 379, 378, 377, 376, 375, 374, 373, 365, 364, 366, 367, 363, 362, 372, 369, 368, 360, 359, 358, 356), (92, 91, 367, 366), (331, 332, 376, 377), (16, 15, 356, 358), (132, 212, 371, 370), (17, 16, 358, 359), (322, 323, 372, 362), (330, 331, 377, 378), (18, 17, 359, 360), (129, 18, 360, 368), (130, 129, 368, 369), (329, 330, 378, 379), (72, 322, 362, 363), (133, 132, 370, 361), (328, 329, 379, 380), (73, 69, 364, 365), (334, 327, 373, 374), (326, 328, 380, 381), (14, 133, 361, 357), (333, 334, 374, 375), (69, 92, 366, 364), (327, 73, 365, 373), (332, 333, 375, 376), (91, 72, 363, 367), (212, 326, 381, 371), (323, 130, 369, 372), (94, 68, 97, 122, 121, 99, 66, 93), (19, 433, 434, 20), (57, 407, 406, 56), (18, 432, 433, 19), (56, 406, 405, 55), (17, 431, 432, 18), (55, 405, 404, 54), (16, 430, 431, 17), (54, 404, 403, 53), (15, 429, 430, 16), (53, 403, 402, 52), (14, 428, 429, 15), (52, 402, 401, 51), (13, 427, 428, 14), (51, 401, 400, 50), (12, 426, 427, 13), (50, 400, 399, 49), (11, 425, 426, 12), (49, 399, 398, 48), (10, 424, 425, 11), (48, 398, 397, 47), (9, 423, 424, 10), (47, 397, 396, 46), (8, 422, 423, 9), (46, 396, 395, 45), (7, 421, 422, 8), (45, 395, 394, 44), (6, 420, 421, 7), (44, 394, 393, 43), (5, 419, 420, 6), (31, 445, 415, 0), (43, 393, 392, 42), (4, 418, 419, 5), (551, 323, 130, 456), (131, 453, 451, 20), (121, 492, 535, 122), (120, 519, 504, 100), (72, 322, 560, 476), (90, 475, 469, 71), (99, 493, 492, 121), (99, 493, 504, 100), (74, 473, 474, 70), (128, 548, 550, 127), (98, 505, 506, 97), (127, 550, 544, 113), (89, 490, 475, 90), (97, 506, 466, 68), (125, 549, 547, 126), (88, 489, 490, 89), (67, 465, 505, 98), (116, 546, 549, 125), (87, 488, 489, 88), (100, 504, 464, 65), (78, 468, 465, 67), (112, 542, 548, 128), (65, 464, 488, 87), (66, 463, 493, 99), (126, 547, 540, 109), (115, 545, 546, 116), (459, 135, 213, 460), (119, 532, 519, 120), (114, 543, 545, 115), (108, 502, 501, 104), (118, 530, 532, 119), (113, 544, 543, 114), (117, 531, 530, 118), (213, 460, 462, 306), (111, 541, 542, 112), (102, 516, 518, 101), (110, 539, 541, 111), (103, 500, 531, 117), (101, 518, 511, 83), (109, 540, 539, 110), (122, 535, 506, 97), (94, 478, 497, 93), (95, 517, 515, 96), (93, 497, 463, 66), (86, 514, 517, 95), (77, 481, 468, 78), (91, 496, 477, 92), (82, 510, 516, 102), (76, 480, 481, 77), (72, 476, 496, 91), (96, 515, 507, 79), (382, 414, 415, 383), (130, 456, 457, 346), (129, 454, 453, 131), (129, 454, 456, 130), (384, 416, 414, 382), (385, 417, 416, 384), (386, 418, 417, 385), (387, 419, 418, 386), (388, 420, 419, 387), (389, 421, 420, 388), (390, 422, 421, 389), (391, 423, 422, 390), (392, 424, 423, 391), (393, 425, 424, 392), (394, 426, 425, 393), (395, 427, 426, 394), (396, 428, 427, 395), (397, 429, 428, 396), (398, 430, 429, 397), (399, 431, 430, 398), (400, 432, 431, 399), (401, 433, 432, 400), (402, 434, 433, 401), (403, 435, 434, 402), (404, 436, 435, 403), (405, 437, 436, 404), (406, 438, 437, 405), (407, 439, 438, 406), (408, 440, 439, 407), (409, 441, 440, 408), (410, 442, 441, 409), (411, 443, 442, 410), (412, 444, 443, 411), (413, 445, 444, 412), (383, 415, 445, 413), (58, 408, 407, 57), (20, 434, 435, 21), (59, 409, 408, 58), (32, 382, 383, 33), (21, 435, 436, 22), (60, 410, 409, 59), (34, 384, 382, 32), (22, 436, 437, 23), (61, 411, 410, 60), (35, 385, 384, 34), (23, 437, 438, 24), (62, 412, 411, 61), (36, 386, 385, 35), (24, 438, 439, 25), (63, 413, 412, 62), (37, 387, 386, 36), (25, 439, 440, 26), (33, 383, 413, 63), (38, 388, 387, 37), (26, 440, 441, 27), (0, 415, 414, 1), (39, 389, 388, 38), (27, 441, 442, 28), (1, 414, 416, 2), (40, 390, 389, 39), (28, 442, 443, 29), (2, 416, 417, 3), (41, 391, 390, 40), (29, 443, 444, 30), (3, 417, 418, 4), (42, 392, 391, 41), (30, 444, 445, 31), (450, 449, 451, 453, 454), (455, 447, 446, 448, 452), (19, 449, 450, 18), (133, 452, 448, 14), (134, 455, 452, 133), (13, 446, 447, 12), (20, 451, 449, 19), (12, 447, 455, 134), (18, 450, 454, 129), (14, 448, 446, 13), (459, 455, 452, 458), (453, 457, 456, 454), (135, 459, 458, 132), (75, 479, 480, 76), (85, 513, 514, 86), (134, 455, 459, 135), (132, 458, 452, 133), (346, 457, 453, 131), (132, 458, 461, 212), (485, 466, 465, 468), (488, 464, 463, 470), (467, 472, 474, 473), (503, 478, 466, 485), (477, 498, 471, 472), (532, 530, 525, 524), (519, 532, 524, 494), (504, 519, 494, 493), (469, 475, 482, 476), (475, 490, 483, 482), (490, 489, 484, 483), (489, 488, 470, 484), (472, 471, 479, 474), (471, 487, 480, 479), (487, 486, 481, 480), (486, 485, 468, 481), (535, 537, 529, 506), (538, 520, 501, 526), (464, 504, 493, 463), (466, 506, 505, 465), (476, 482, 491, 496), (496, 491, 498, 477), (470, 463, 497, 495), (495, 497, 478, 503), (507, 482, 483, 508), (508, 483, 484, 509), (509, 484, 470, 510), (511, 485, 486, 512), (512, 486, 487, 513), (513, 487, 471, 514), (515, 491, 482, 507), (510, 470, 495, 516), (514, 471, 498, 517), (517, 498, 491, 515), (518, 503, 485, 511), (516, 495, 503, 518), (530, 531, 499, 525), (506, 529, 521, 505), (529, 528, 522, 521), (528, 527, 523, 522), (527, 526, 502, 523), (493, 494, 533, 492), (492, 533, 537, 535), (499, 500, 536, 534), (534, 536, 520, 538), (540, 494, 524, 539), (539, 524, 525, 541), (541, 525, 499, 542), (544, 526, 527, 543), (543, 527, 528, 545), (545, 528, 529, 546), (547, 533, 494, 540), (542, 499, 534, 548), (546, 529, 537, 549), (549, 537, 533, 547), (550, 538, 526, 544), (548, 534, 538, 550), (499, 531, 500), (502, 526, 501), (461, 460, 459, 458), (69, 472, 467, 73), (123, 536, 500, 103), (212, 461, 460, 213), (104, 501, 520, 124), (79, 507, 508, 80), (64, 552, 473, 74), (124, 520, 536, 123), (98, 505, 521, 105), (80, 508, 509, 81), (105, 521, 522, 106), (81, 509, 510, 82), (92, 477, 472, 69), (106, 522, 523, 107), (83, 511, 512, 84), (68, 466, 478, 94), (107, 523, 502, 108), (84, 512, 513, 85), (70, 474, 479, 75), (462, 553, 313, 306), (553, 554, 312, 313), (554, 555, 311, 312), (555, 556, 310, 311), (556, 557, 309, 310), (557, 558, 308, 309), (558, 559, 307, 308), (559, 552, 64, 307), (322, 323, 551, 560), (561, 564, 563, 562, 571, 570, 569, 568, 567, 566, 565), (561, 565, 334, 327), (565, 566, 333, 334), (566, 567, 332, 333), (567, 568, 331, 332), (568, 569, 330, 331), (569, 570, 329, 330), (570, 571, 328, 329), (571, 562, 326, 328), (73, 467, 561, 327), (326, 562, 461, 212), (461, 562, 563, 462, 460), (561, 467, 473, 552, 564), (564, 552, 559, 558, 557, 556, 555, 554, 553, 462, 563), (572, 574, 573, 457, 576, 575), (346, 348, 576, 457), (348, 349, 575, 576), (349, 347, 572, 575), (347, 71, 469, 572), (457, 573, 551, 456), (572, 469, 476, 560, 574), (574, 560, 551, 573), (15, 577, 578, 14), (578, 577, 579, 580, 581, 589, 590, 593, 583, 584, 588, 587, 585, 586, 594, 595, 596, 597, 598, 599, 600, 601, 602, 592, 591, 582), (92, 587, 588, 91), (331, 598, 597, 332), (16, 579, 577, 15), (132, 591, 592, 212), (17, 580, 579, 16), (322, 583, 593, 323), (330, 599, 598, 331), (18, 581, 580, 17), (129, 589, 581, 18), (130, 590, 589, 129), (329, 600, 599, 330), (72, 584, 583, 322), (133, 582, 591, 132), (328, 601, 600, 329), (73, 586, 585, 69), (334, 595, 594, 327), (326, 602, 601, 328), (14, 578, 582, 133), (333, 596, 595, 334), (69, 585, 587, 92), (327, 594, 586, 73), (332, 597, 596, 333), (91, 588, 584, 72), (212, 592, 602, 326), (323, 593, 590, 130)])
me_circle_001.polygons.foreach_set('use_smooth', [True] * 611)
_uv = me_circle_001.uv_layers.new(name='UVMap')
_uv.uv.foreach_set('vector', [0.0, 0.0, 0.0, 0.0, 0.0, 0.0, 0.0, 0.0, 0.0, 0.0, 0.0, 0.0, 0.0, 0.0, 0.0, 0.0, 0.0, 0.0, 0.0, 0.0, 0.0, 0.0, 0.0, 0.0, 0.0, 0.0, 0.0, 0.0, 0.0, 0.0, 0.0, 0.0, 0.0, 0.0, 0.0, 0.0, 0.0, 0.0, 0.0, 0.0, 0.0, 0.0, 0.0, 0.0, 0.0, 0.0, 0.0, 0.0, 0.0, 0.0, 0.0, 0.0, 0.0, 0.0, 0.0, 0.0, 0.0, 0.0, 0.0, 0.0, 0.0, 0.0, 0.0, 0.0, 0.0, 0.0, 0.0, 0.0, 0.0, 0.0, 0.0, 0.0, 0.0, 0.0, 0.0, 0.0, 0.0, 0.0, 0.0, 0.0, 0.0, 0.0, 0.0, 0.0, 0.0, 0.0, 0.0, 0.0, 0.0, 0.0, 0.0, 0.0, 0.0, 0.0, 0.0, 0.0, 0.0, 0.0, 0.0, 0.0, 0.0, 0.0, 0.0, 0.0, 0.0, 0.0, 0.0, 0.0, 0.0, 0.0, 0.0, 0.0, 0.0, 0.0, 0.0, 0.0, 0.0, 0.0, 0.0, 0.0, 0.0, 0.0, 0.0, 0.0, 0.0, 0.0, 0.0, 0.0, 0.0, 0.0, 0.0, 0.0, 0.0, 0.0, 0.0, 0.0, 0.0, 0.0, 0.0, 0.0, 0.0, 0.0, 0.0, 0.0, 0.0, 0.0, 0.0, 0.0, 0.0, 0.0, 0.0, 0.0, 0.0, 0.0, 0.0, 0.0, 0.0, 0.0, 0.0, 0.0, 0.0, 0.0, 0.0, 0.0, 0.0, 0.0, 0.0, 0.0, 0.0, 0.0, 0.0, 0.0, 0.0, 0.0, 0.0, 0.0, 0.0, 0.0, 0.0, 0.0, 0.0, 0.0, 0.0, 0.0, 0.0, 0.0, 0.0, 0.0, 0.0, 0.0, 0.0, 0.0, 0.0, 0.0, 0.0, 0.0, 0.0, 0.0, 0.0, 0.0, 0.0, 0.0, 0.0, 0.0, 0.0, 0.0, 0.0, 0.0, 0.0, 0.0, 0.0, 0.0, 0.0, 0.0, 0.0, 0.0, 0.0, 0.0, 0.0, 0.0, 0.0, 0.0, 0.0, 0.0, 0.0, 0.0, 0.0, 0.0, 0.0, 0.0, 0.0, 0.0, 0.0, 0.0, 0.0, 0.0, 0.0, 0.0, 0.0, 0.0, 0.0, 0.0, 0.0, 0.0, 0.0, 0.0, 0.0, 0.0, 0.0, 0.0, 0.0, 0.0, 0.0, 0.0, 0.0, 0.0, 0.0, 0.0, 0.0, 0.0, 0.0, 0.0, 0.0, 0.0, 0.0, 0.0, 0.0, 0.0, 0.0, 0.0, 0.0, 0.0, 0.0, 0.0, 0.0, 0.0, 0.0, 0.0, 0.0, 0.0, 0.0, 0.0, 0.0, 0.0, 0.0, 0.0, 0.0, 0.0, 0.0, 0.0, 0.0, 0.0, 0.0, 0.0, 0.0, 0.0, 0.0, 0.0, 0.0, 0.0, 0.0, 0.0, 0.0, 0.0, 0.0, 0.0, 0.0, 0.0, 0.0, 0.0, 0.0, 0.0, 0.0, 0.0, 0.0, 0.0, 0.0, 0.0, 0.0, 0.0, 0.0, 0.0, 0.0, 0.0, 0.0, 0.0, 0.0, 0.0, 0.0, 0.0, 0.0, 0.0, 0.0, 0.0, 0.0, 0.0, 0.0, 0.0, 0.0, 0.0, 0.0, 0.0, 0.0, 0.0, 0.0, 0.0, 0.0, 0.0, 0.0, 0.0, 0.0, 0.0, 0.0, 0.0, 0.0, 0.0, 0.0, 0.0, 0.0, 0.0, 0.0, 0.0, 0.0, 0.0, 0.0, 0.0, 0.0, 0.0, 0.0, 0.0, 0.0, 0.0, 0.0, 0.0, 0.0, 0.0, 0.0, 0.0, 0.0, 0.0, 0.0, 0.0, 0.0, 0.0, 0.0, 0.0, 0.0, 0.0, 0.0, 0.0, 0.0, 0.0, 0.0, 0.0, 0.0, 0.0, 0.0, 0.0, 0.0, 0.0, 0.0, 0.0, 0.0, 0.0, 0.0, 0.0, 0.0, 0.0, 0.0, 0.0, 0.0, 0.0, 0.0, 0.0, 0.0, 0.0, 0.0, 0.0, 0.0, 0.0, 0.0, 0.0, 0.0, 0.0, 0.0, 0.0, 0.0, 0.0, 0.0, 0.0, 0.0, 0.0, 0.0, 0.0, 0.0, 0.0, 0.0, 0.0, 0.0, 0.0, 0.0, 0.0, 0.0, 0.0, 0.0, 0.0, 0.0, 0.0, 0.0, 0.0, 0.0, 0.0, 0.0, 0.0, 0.0, 0.0, 0.0, 0.0, 0.0, 0.0, 0.0, 0.0, 0.0, 0.0, 0.0, 0.0, 0.0, 0.0, 0.0, 0.0, 0.0, 0.0, 0.0, 0.0, 0.0, 0.0, 0.0, 0.0, 0.0, 0.0, 0.0, 0.0, 0.0, 0.0, 0.0, 0.0, 0.0, 0.0, 0.0, 0.0, 0.0, 0.0, 0.0, 0.0, 0.0, 0.0, 0.0, 0.0, 0.0, 0.0, 0.0, 0.0, 0.0, 0.0, 0.0, 0.0, 0.0, 0.0, 0.0, 0.0, 0.0, 0.0, 0.0, 0.0, 0.0, 0.0, 0.0, 0.0, 0.0, 0.0, 0.0, 0.0, 0.0, 0.0, 0.0, 0.0, 0.0, 0.0, 0.0, 0.0, 0.0, 0.0, 0.0, 0.0, 0.0, 0.0, 0.0, 0.0, 0.0, 0.0, 0.0, 0.0, 0.0, 0.0, 0.0, 0.0, 0.0, 0.0, 0.0, 0.0, 0.0, 0.0, 0.0, 0.0, 0.0, 0.0, 0.0, 0.0, 0.0, 0.0, 0.0, 0.0, 0.0, 0.0, 0.0, 0.0, 0.0, 0.0, 0.0, 0.0, 0.0, 0.0, 0.0, 0.0, 0.0, 0.0, 0.0, 0.0, 0.0, 0.0, 0.0, 0.0, 0.0, 0.0, 0.0, 0.0, 0.0, 0.0, 0.0, 0.0, 0.0, 0.0, 0.0, 0.0, 0.0, 0.0, 0.0, 0.0, 0.0, 0.0, 0.0, 0.0, 0.0, 0.0, 0.0, 0.0, 0.0, 0.0, 0.0, 0.0, 0.0, 0.0, 0.0, 0.0, 0.0, 0.0, 0.0, 0.0, 0.0, 0.0, 0.0, 0.0, 0.0, 0.0, 0.0, 0.0, 0.0, 0.0, 0.0, 0.0, 0.0, 0.0, 0.0, 0.0, 0.0, 0.0, 0.0, 0.0, 0.0, 0.0, 0.0, 0.0, 0.0, 0.0, 0.0, 0.0, 0.0, 0.0, 0.0, 0.0, 0.0, 0.0, 0.0, 0.0, 0.0, 0.0, 0.0, 0.0, 0.0, 0.0, 0.0, 0.0, 0.0, 0.0, 0.0, 0.0, 0.0, 0.0, 0.0, 0.0, 0.0, 0.0, 0.0, 0.0, 0.0, 0.0, 0.0, 0.0, 0.0, 0.0, 0.0, 0.0, 0.0, 0.0, 0.0, 0.0, 0.0, 0.0, 0.0, 0.0, 0.0, 0.0, 0.0, 0.0, 0.0, 0.0, 0.0, 0.0, 0.0, 0.0, 0.0, 0.0, 0.0, 0.0, 0.0, 0.0, 0.0, 0.0, 0.0, 0.0, 0.0, 0.0, 0.0, 0.0, 0.0, 0.0, 0.0, 0.0, 0.0, 0.0, 0.0, 0.0, 0.0, 0.0, 0.0, 0.0, 0.0, 0.0, 0.0, 0.0, 0.0, 0.0, 0.0, 0.0, 0.0, 0.0, 0.0, 0.0, 0.0, 0.0, 0.0, 0.0, 0.0, 0.0, 0.0, 0.0, 0.0, 0.0, 0.0, 0.0, 0.0, 0.0, 0.0, 0.0, 0.0, 0.0, 0.0, 0.0, 0.0, 0.0, 0.0, 0.0, 0.0, 0.0, 0.0, 0.0, 0.0, 0.0, 0.0, 0.0, 0.0, 0.0, 0.0, 0.0, 0.0, 0.0, 0.0, 0.0, 0.0, 0.0, 0.0, 0.0, 0.0, 0.0, 0.0, 0.0, 0.0, 0.0, 0.0, 0.0, 0.0, 0.0, 0.0, 0.0, 0.0, 0.0, 0.0, 0.0, 0.0, 0.0, 0.0, 0.0, 0.0, 0.0, 0.0, 0.0, 0.0, 0.0, 0.0, 0.0, 0.0, 0.0, 0.0, 0.0, 0.0, 0.0, 0.0, 0.0, 0.0, 0.0, 0.0, 0.0, 0.0, 0.0, 0.0, 0.0, 0.0, 0.0, 0.0, 0.0, 0.0, 0.0, 0.0, 0.0, 0.0, 0.0, 0.0, 0.0, 0.0, 0.0, 0.0, 0.0, 0.0, 0.0, 0.0, 0.0, 0.0, 0.0, 0.0, 0.0, 0.0, 0.0, 0.0, 0.0, 0.0, 0.0, 0.0, 0.0, 0.0, 0.0, 0.0, 0.0, 0.0, 0.0, 0.0, 0.0, 0.0, 0.0, 0.0, 0.0, 0.0, 0.0, 0.0, 0.0, 0.0, 0.0, 0.0, 0.0, 0.0, 0.0, 0.0, 0.0, 0.0, 0.0, 0.0, 0.0, 0.0, 0.0, 0.0, 0.0, 0.0, 0.0, 0.0, 0.0, 0.0, 0.0, 0.0, 0.0, 0.0, 0.0, 0.0, 0.0, 0.0, 0.0, 0.0, 0.0, 0.0, 0.0, 0.0, 0.0, 0.0, 0.0, 0.0, 0.0, 0.0, 0.0, 0.0, 0.0, 0.0, 0.0, 0.0, 0.0, 0.0, 0.0, 0.0, 0.0, 0.0, 0.0, 0.0, 0.0, 0.0, 0.0, 0.0, 0.0, 0.0, 0.0, 0.0, 0.0, 0.0, 0.0, 0.0, 0.0, 0.0, 0.0, 0.0, 0.0, 0.0, 0.0, 0.0, 0.0, 0.0, 0.0, 0.0, 0.0, 0.0, 0.0, 0.0, 0.0, 0.0, 0.0, 0.0, 0.0, 0.0, 0.0, 0.0, 0.0, 0.0, 0.0, 0.0, 0.0, 0.0, 0.0, 0.0, 0.0, 0.0, 0.0, 0.0, 0.0, 0.0, 0.0, 0.0, 0.0, 0.0, 0.0, 0.0, 0.0, 0.0, 0.0, 0.0, 0.0, 0.0, 0.0, 0.0, 0.0, 0.0, 0.0, 0.0, 0.0, 0.0, 0.0, 0.0, 0.0, 0.0, 0.0, 0.0, 0.0, 0.0, 0.0, 0.0, 0.0, 0.0, 0.0, 0.0, 0.0, 0.0, 0.0, 0.0, 0.0, 0.0, 0.0, 0.0, 0.0, 0.0, 0.0, 0.0, 0.0, 0.0, 0.0, 0.0, 0.0, 0.0, 0.0, 0.0, 0.0, 0.0, 0.0, 0.0, 0.0, 0.0, 0.0, 0.0, 0.0, 0.0, 0.0, 0.0, 0.0, 0.0, 0.0, 0.0, 0.0, 0.0, 0.0, 0.0, 0.0, 0.0, 0.0, 0.0, 0.0, 0.0, 0.0, 0.0, 0.0, 0.0, 0.0, 0.0, 0.0, 0.0, 0.0, 0.0, 0.0, 0.0, 0.0, 0.0, 0.0, 0.0, 0.0, 0.0, 0.0, 0.0, 0.0, 0.0, 0.0, 0.0, 0.0, 0.0, 0.0, 0.0, 0.0, 0.0, 0.0, 0.0, 0.0, 0.0, 0.0, 0.0, 0.0, 0.0, 0.0, 0.0, 0.0, 0.0, 0.0, 0.0, 0.0, 0.0, 0.0, 0.0, 0.0, 0.0, 0.0, 0.0, 0.0, 0.0, 0.0, 0.0, 0.0, 0.0, 0.0, 0.0, 0.0, 0.0, 0.0, 0.0, 0.0, 0.0, 0.0, 0.0, 0.0, 0.0, 0.0, 0.0, 0.0, 0.0, 0.0, 0.0, 0.0, 0.0, 0.0, 0.0, 0.0, 0.0, 0.0, 0.0, 0.0, 0.0, 0.0, 0.0, 0.0, 0.0, 0.0, 0.0, 0.0, 0.0, 0.0, 0.0, 0.0, 0.0, 0.0, 0.0, 0.0, 0.0, 0.0, 0.0, 0.0, 0.0, 0.0, 0.0, 0.0, 0.0, 0.0, 0.0, 0.0, 0.0, 0.0, 0.0, 0.0, 0.0, 0.0, 0.0, 0.0, 0.0, 0.0, 0.0, 0.0, 0.0, 0.0, 0.0, 0.0, 0.0, 0.0, 0.0, 0.0, 0.0, 0.0, 0.0, 0.0, 0.0, 0.0, 0.0, 0.0, 0.0, 0.0, 0.0, 0.0, 0.0, 0.0, 0.0, 0.0, 0.0, 0.0, 0.0, 0.0, 0.0, 0.0, 0.0, 0.0, 0.0, 0.0, 0.0, 0.0, 0.0, 0.0, 0.0, 0.0, 0.0, 0.0, 0.0, 0.0, 0.0, 0.0, 0.0, 0.0, 0.0, 0.0, 0.0, 0.0, 0.0, 0.0, 0.0, 0.0, 0.0, 0.0, 0.0, 0.0, 0.0, 0.0, 0.0, 0.0, 0.0, 0.0, 0.0, 0.0, 0.0, 0.0, 0.0, 0.0, 0.0, 0.0, 0.0, 0.0, 0.0, 0.0, 0.0, 0.0, 0.0, 0.0, 0.0, 0.0, 0.0, 0.0, 0.0, 0.0, 0.0, 0.0, 0.0, 0.0, 0.0, 0.0, 0.0, 0.0, 0.0, 0.0, 0.0, 0.0, 0.0, 0.0, 0.0, 0.0, 0.0, 0.0, 0.0, 0.0, 0.0, 0.0, 0.0, 0.0, 0.0, 0.0, 0.0, 0.0, 0.0, 0.0, 0.0, 0.0, 0.0, 0.0, 0.0, 0.0, 0.0, 0.0, 0.0, 0.0, 0.0, 0.0, 0.0, 0.0, 0.0, 0.0, 0.0, 0.0, 0.0, 0.0, 0.0, 0.0, 0.0, 0.0, 0.0, 0.0, 0.0, 0.0, 0.0, 0.0, 0.0, 0.0, 0.0, 0.0, 0.0, 0.0, 0.0, 0.0, 0.0, 0.0, 0.0, 0.0, 0.0, 0.0, 0.0, 0.0, 0.0, 0.0, 0.0, 0.0, 0.0, 0.0, 0.0, 0.0, 0.0, 0.0, 0.0, 0.0, 0.0, 0.0, 0.0, 0.0, 0.0, 0.0, 0.0, 0.0, 0.0, 0.0, 0.0, 0.0, 0.0, 0.0, 0.0, 0.0, 0.0, 0.0, 0.0, 0.0, 0.0, 0.0, 0.0, 0.0, 0.0, 0.0, 0.0, 0.0, 0.0, 0.0, 0.0, 0.0, 0.0, 0.0, 0.0, 0.0, 0.0, 0.0, 0.0, 0.0, 0.0, 0.0, 0.0, 0.0, 0.0, 0.0, 0.0, 0.0, 0.0, 0.0, 0.0, 0.0, 0.0, 0.0, 0.0, 0.0, 0.0, 0.0, 0.0, 0.0, 0.0, 0.0, 0.0, 0.0, 0.0, 0.0, 0.0, 0.0, 0.0, 0.0, 0.0, 0.0, 0.0, 0.0, 0.0, 0.0, 0.0, 0.0, 0.0, 0.0, 0.0, 0.0, 0.0, 0.0, 0.0, 0.0, 0.0, 0.0, 0.0, 0.0, 0.0, 0.0, 0.0, 0.0, 0.0, 0.0, 0.0, 0.0, 0.0, 0.0, 0.0, 0.0, 0.0, 0.0, 0.0, 0.0, 0.0, 0.0, 0.0, 0.0, 0.0, 0.0, 0.0, 0.0, 0.0, 0.0, 0.0, 0.0, 0.0, 0.0, 0.0, 0.0, 0.0, 0.0, 0.0, 0.0, 0.0, 0.0, 0.0, 0.0, 0.0, 0.0, 0.0, 0.0, 0.0, 0.0, 0.0, 0.0, 0.0, 0.0, 0.0, 0.0, 0.0, 0.0, 0.0, 0.0, 0.0, 0.0, 0.0, 0.0, 0.0, 0.0, 0.0, 0.0, 0.0, 0.0, 0.0, 0.0, 0.0, 0.0, 0.0, 0.0, 0.0, 0.0, 0.0, 0.0, 0.0, 0.0, 0.0, 0.0, 0.0, 0.0, 0.0, 0.0, 0.0, 0.0, 0.0, 0.0, 0.0, 0.0, 0.0, 0.0, 0.0, 0.0, 0.0, 0.0, 0.0, 0.0, 0.0, 0.0, 0.0, 0.0, 0.0, 0.0, 0.0, 0.0, 0.0, 0.0, 0.0, 0.0, 0.0, 0.0, 0.0, 0.0, 0.0, 0.0, 0.0, 0.0, 0.0, 0.0, 0.0, 0.0, 0.0, 0.0, 0.0, 0.0, 0.0, 0.0, 0.0, 0.0, 0.0, 0.0, 0.0, 0.0, 0.0, 0.0, 0.0, 0.0, 0.0, 0.0, 0.0, 0.0, 0.0, 0.0, 0.0, 0.0, 0.0, 0.0, 0.0, 0.0, 0.0, 0.0, 0.0, 0.0, 0.0, 0.0, 0.0, 0.0, 0.0, 0.0, 0.0, 0.0, 0.0, 0.0, 0.0, 0.0, 0.0, 0.0, 0.0, 0.0, 0.0, 0.0, 0.0, 0.0, 0.0, 0.0, 0.0, 0.0, 0.0, 0.0, 0.0, 0.0, 0.0, 0.0, 0.0, 0.0, 0.0, 0.0, 0.0, 0.0, 0.0, 0.0, 0.0, 0.0, 0.0, 0.0, 0.0, 0.0, 0.0, 0.0, 0.0, 0.0, 0.0, 0.0, 0.0, 0.0, 0.0, 0.0, 0.0, 0.0, 0.0, 0.0, 0.0, 0.0, 0.0, 0.0, 0.0, 0.0, 0.0, 0.0, 0.0, 0.0, 0.0, 0.0, 0.0, 0.0, 0.0, 0.0, 0.0, 0.0, 0.0, 0.0, 0.0, 0.0, 0.0, 0.0, 0.0, 0.0, 0.0, 0.0, 0.0, 0.0, 0.0, 0.0, 0.0, 0.0, 0.0, 0.0, 0.0, 0.0, 0.0, 0.0, 0.0, 0.0, 0.0, 0.0, 0.0, 0.0, 0.0, 0.0, 0.0, 0.0, 0.0, 0.0, 0.0, 0.0, 0.0, 0.0, 0.0, 0.0, 0.0, 0.0, 0.0, 0.0, 0.0, 0.0, 0.0, 0.0, 0.0, 0.0, 0.0, 0.0, 0.0, 0.0, 0.0, 0.0, 0.0, 0.0, 0.0, 0.0, 0.0, 0.0, 0.0, 0.0, 0.0, 0.0, 0.0, 0.0, 0.0, 0.0, 0.0, 0.0, 0.0, 0.0, 0.0, 0.0, 0.0, 0.0, 0.0, 0.0, 0.0, 0.0, 0.0, 0.0, 0.0, 0.0, 0.0, 0.0, 0.0, 0.0, 0.0, 0.0, 0.0, 0.0, 0.0, 0.0, 0.0, 0.0, 0.0, 0.0, 0.0, 0.0, 0.0, 0.0, 0.0, 0.0, 0.0, 0.0, 0.0, 0.0, 0.0, 0.0, 0.0, 0.0, 0.0, 0.0, 0.0, 0.0, 0.0, 0.0, 0.0, 0.0, 0.0, 0.0, 0.0, 0.0, 0.0, 0.0, 0.0, 0.0, 0.0, 0.0, 0.0, 0.0, 0.0, 0.0, 0.0, 0.0, 0.0, 0.0, 0.0, 0.0, 0.0, 0.0, 0.0, 0.0, 0.0, 0.0, 0.0, 0.0, 0.0, 0.0, 0.0, 0.0, 0.0, 0.0, 0.0, 0.0, 0.0, 0.0, 0.0, 0.0, 0.0, 0.0, 0.0, 0.0, 0.0, 0.0, 0.0, 0.0, 0.0, 0.0, 0.0, 0.0, 0.0, 0.0, 0.0, 0.0, 0.0, 0.0, 0.0, 0.0, 0.0, 0.0, 0.0, 0.0, 0.0, 0.0, 0.0, 0.0, 0.0, 0.0, 0.0, 0.0, 0.0, 0.0, 0.0, 0.0, 0.0, 0.0, 0.0, 0.0, 0.0, 0.0, 0.0, 0.0, 0.0, 0.0, 0.0, 0.0, 0.0, 0.0, 0.0, 0.0, 0.0, 0.0, 0.0, 0.0, 0.0, 0.0, 0.0, 0.0, 0.0, 0.0, 0.0, 0.0, 0.0, 0.0, 0.0, 0.0, 0.0, 0.0, 0.0, 0.0, 0.0, 0.0, 0.0, 0.0, 0.0, 0.0, 0.0, 0.0, 0.0, 0.0, 0.0, 0.0, 0.0, 0.0, 0.0, 0.0, 0.0, 0.0, 0.0, 0.0, 0.0, 0.0, 0.0, 0.0, 0.0, 0.0, 0.0, 0.0, 0.0, 0.0, 0.0, 0.0, 0.0, 0.0, 0.0, 0.0, 0.0, 0.0, 0.0, 0.0, 0.0, 0.0, 0.0, 0.0, 0.0, 0.0, 0.0, 0.0, 0.0, 0.0, 0.0, 0.0, 0.0, 0.0, 0.0, 0.0, 0.0, 0.0, 0.0, 0.0, 0.0, 0.0, 0.0, 0.0, 0.0, 0.0, 0.0, 0.0, 0.0, 0.0, 0.0, 0.0, 0.0, 0.0, 0.0, 0.0, 0.0, 0.0, 0.0, 0.0, 0.0, 0.0, 0.0, 0.0, 0.0, 0.0, 0.0, 0.0, 0.0, 0.0, 0.0, 0.0, 0.0, 0.0, 0.0, 0.0, 0.0, 0.0, 0.0, 0.0, 0.0, 0.0, 0.0, 0.0, 0.0, 0.0, 0.0, 0.0, 0.0, 0.0, 0.0, 0.0, 0.0, 0.0, 0.0, 0.0, 0.0, 0.0, 0.0, 0.0, 0.0, 0.0, 0.0, 0.0, 0.0, 0.0, 0.0, 0.0, 0.0, 0.0, 0.0, 0.0, 0.0, 0.0, 0.0, 0.0, 0.0, 0.0, 0.0, 0.0, 0.0, 0.0, 0.0, 0.0, 0.0, 0.0, 0.0, 0.0, 0.0, 0.0, 0.0, 0.0, 0.0, 0.0, 0.0, 0.0, 0.0, 0.0, 0.0, 0.0, 0.0, 0.0, 0.0, 0.0, 0.0, 0.0, 0.0, 0.0, 0.0, 0.0, 0.0, 0.0, 0.0, 0.0, 0.0, 0.0, 0.0, 0.0, 0.0, 0.0, 0.0, 0.0, 0.0, 0.0, 0.0, 0.0, 0.0, 0.0, 0.0, 0.0, 0.0, 0.0, 0.0, 0.0, 0.0, 0.0, 0.0, 0.0, 0.0, 0.0, 0.0, 0.0, 0.0, 0.0, 0.0, 0.0, 0.0, 0.0, 0.0, 0.0, 0.0, 0.0, 0.0, 0.0, 0.0, 0.0, 0.0, 0.0, 0.0, 0.0, 0.0, 0.0, 0.0, 0.0, 0.0, 0.0, 0.0, 0.0, 0.0, 0.0, 0.0, 0.0, 0.0, 0.0, 0.0, 0.0, 0.0, 0.0, 0.0, 0.0, 0.0, 0.0, 0.0, 0.0, 0.0, 0.0, 0.0, 0.0, 0.0, 0.0, 0.0, 0.0, 0.0, 0.0, 0.0, 0.0, 0.0, 0.0, 0.0, 0.0, 0.0, 0.0, 0.0, 0.0, 0.0, 0.0, 0.0, 0.0, 0.0, 0.0, 0.0, 0.0, 0.0, 0.0, 0.0, 0.0, 0.0, 0.0, 0.0, 0.0, 0.0, 0.0, 0.0, 0.0, 0.0, 0.0, 0.0, 0.0, 0.0, 0.0, 0.0, 0.0, 0.0, 0.0, 0.0, 0.0, 0.0, 0.0, 0.0, 0.0, 0.0, 0.0, 0.0, 0.0, 0.0, 0.0, 0.0, 0.0, 0.0, 0.0, 0.0, 0.0, 0.0, 0.0, 0.0, 0.0, 0.0, 0.0, 0.0, 0.0, 0.0, 0.0, 0.0, 0.0, 0.0, 0.0, 0.0, 0.0, 0.0, 0.0, 0.0, 0.0, 0.0, 0.0, 0.0, 0.0, 0.0, 0.0, 0.0, 0.0, 0.0, 0.0, 0.0, 0.0, 0.0, 0.0, 0.0, 0.0, 0.0, 0.0, 0.0, 0.0, 0.0, 0.0, 0.0, 0.0, 0.0, 0.0, 0.0, 0.0, 0.0, 0.0, 0.0, 0.0, 0.0, 0.0, 0.0, 0.0, 0.0, 0.0, 0.0, 0.0, 0.0, 0.0, 0.0, 0.0, 0.0, 0.0, 0.0, 0.0, 0.0, 0.0, 0.0, 0.0, 0.0, 0.0, 0.0, 0.0, 0.0, 0.0, 0.0, 0.0, 0.0, 0.0, 0.0, 0.0, 0.0, 0.0, 0.0, 0.0, 0.0, 0.0, 0.0, 0.0, 0.0, 0.0, 0.0, 0.0, 0.0, 0.0, 0.0, 0.0, 0.0, 0.0, 0.0, 0.0, 0.0, 0.0, 0.0, 0.0, 0.0, 0.0, 0.0, 0.0, 0.0, 0.0, 0.0, 0.0, 0.0, 0.0, 0.0, 0.0, 0.0, 0.0, 0.0, 0.0, 0.0, 0.0, 0.0, 0.0, 0.0, 0.0, 0.0, 0.0, 0.0, 0.0, 0.0, 0.0, 0.0, 0.0, 0.0, 0.0, 0.0, 0.0, 0.0, 0.0, 0.0, 0.0, 0.0, 0.0, 0.0, 0.0, 0.0, 0.0, 0.0, 0.0, 0.0, 0.0, 0.0, 0.0, 0.0, 0.0, 0.0, 0.0, 0.0, 0.0, 0.0, 0.0, 0.0, 0.0, 0.0, 0.0, 0.0, 0.0, 0.0, 0.0, 0.0, 0.0, 0.0, 0.0, 0.0, 0.0, 0.0, 0.0, 0.0, 0.0, 0.0, 0.0, 0.0, 0.0, 0.0, 0.0, 0.0, 0.0, 0.0, 0.0, 0.0, 0.0, 0.0, 0.0, 0.0, 0.0, 0.0, 0.0, 0.0, 0.0, 0.0, 0.0, 0.0, 0.0, 0.0, 0.0, 0.0, 0.0, 0.0, 0.0, 0.0, 0.0, 0.0, 0.0, 0.0, 0.0, 0.0, 0.0, 0.0, 0.0, 0.0, 0.0, 0.0, 0.0, 0.0, 0.0, 0.0, 0.0, 0.0, 0.0, 0.0, 0.0, 0.0, 0.0, 0.0, 0.0, 0.0, 0.0, 0.0, 0.0, 0.0, 0.0, 0.0, 0.0, 0.0, 0.0, 0.0, 0.0, 0.0, 0.0, 0.0, 0.0, 0.0, 0.0, 0.0, 0.0, 0.0, 0.0, 0.0, 0.0, 0.0, 0.0, 0.0, 0.0, 0.0, 0.0, 0.0, 0.0, 0.0, 0.0, 0.0, 0.0, 0.0, 0.0, 0.0, 0.0, 0.0, 0.0, 0.0, 0.0, 0.0, 0.0, 0.0, 0.0, 0.0, 0.0, 0.0, 0.0, 0.0, 0.0, 0.0, 0.0, 0.0, 0.0, 0.0, 0.0, 0.0, 0.0, 0.0, 0.0, 0.0, 0.0, 0.0, 0.0, 0.0, 0.0, 0.0, 0.0, 0.0, 0.0, 0.0, 0.0, 0.0, 0.0, 0.0, 0.0, 0.0, 0.0, 0.0, 0.0, 0.0, 0.0, 0.0, 0.0, 0.0, 0.0, 0.0, 0.0, 0.0, 0.0, 0.0, 0.0, 0.0, 0.0, 0.0, 0.0, 0.0, 0.0, 0.0, 0.0, 0.0, 0.0, 0.0, 0.0, 0.0, 0.0, 0.0, 0.0, 0.0, 0.0, 0.0, 0.0, 0.0, 0.0, 0.0, 0.0, 0.0, 0.0, 0.0, 0.0, 0.0, 0.0, 0.0, 0.0, 0.0, 0.0, 0.0, 0.0, 0.0, 0.0, 0.0, 0.0, 0.0, 0.0, 0.0, 0.0, 0.0, 0.0, 0.0, 0.0, 0.0, 0.0, 0.0, 0.0, 0.0, 0.0, 0.0, 0.0, 0.0, 0.0, 0.0, 0.0, 0.0, 0.0, 0.0, 0.0, 0.0, 0.0, 0.0, 0.0, 0.0, 0.0, 0.0, 0.0, 0.0, 0.0, 0.0, 0.0, 0.0, 0.0, 0.0, 0.0, 0.0, 0.0, 0.0, 0.0, 0.0, 0.0, 0.0, 0.0, 0.0, 0.0, 0.0, 0.0, 0.0, 0.0, 0.0, 0.0, 0.0, 0.0, 0.0, 0.0, 0.0, 0.0, 0.0, 0.0, 0.0, 0.0, 0.0, 0.0, 0.0, 0.0, 0.0, 0.0, 0.0, 0.0, 0.0, 0.0, 0.0, 0.0, 0.0, 0.0, 0.0, 0.0, 0.0, 0.0, 0.0, 0.0, 0.0, 0.0, 0.0, 0.0, 0.0, 0.0, 0.0, 0.0, 0.0, 0.0, 0.0, 0.0, 0.0, 0.0, 0.0, 0.0, 0.0, 0.0, 0.0, 0.0, 0.0, 0.0, 0.0, 0.0, 0.0, 0.0, 0.0, 0.0, 0.0, 0.0, 0.0, 0.0, 0.0, 0.0, 0.0, 0.0, 0.0, 0.0, 0.0, 0.0, 0.0, 0.0, 0.0, 0.0, 0.0, 0.0, 0.0, 0.0, 0.0, 0.0, 0.0, 0.0, 0.0, 0.0, 0.0, 0.0, 0.0, 0.0, 0.0, 0.0, 0.0, 0.0, 0.0, 0.0, 0.0, 0.0, 0.0, 0.0, 0.0, 0.0, 0.0, 0.0, 0.0, 0.0, 0.0, 0.0, 0.0, 0.0, 0.0, 0.0, 0.0, 0.0, 0.0, 0.0, 0.0, 0.0, 0.0, 0.0, 0.0, 0.0, 0.0, 0.0, 0.0, 0.0, 0.0, 0.0, 0.0, 0.0, 0.0, 0.0, 0.0, 0.0, 0.0, 0.0, 0.0, 0.0, 0.0, 0.0, 0.0, 0.0, 0.0, 0.0, 0.0, 0.0, 0.0, 0.0, 0.0, 0.0, 0.0, 0.0, 0.0, 0.0, 0.0, 0.0, 0.0, 0.0, 0.0, 0.0, 0.0, 0.0, 0.0, 0.0, 0.0, 0.0, 0.0, 0.0, 0.0, 0.0, 0.0, 0.0, 0.0, 0.0, 0.0, 0.0, 0.0, 0.0, 0.0, 0.0, 0.0, 0.0, 0.0, 0.0, 0.0, 0.0, 0.0, 0.0, 0.0, 0.0, 0.0, 0.0, 0.0, 0.0, 0.0, 0.0, 0.0, 0.0, 0.0, 0.0, 0.0, 0.0, 0.0, 0.0, 0.0, 0.0, 0.0, 0.0, 0.0, 0.0, 0.0, 0.0, 0.0, 0.0, 0.0, 0.0, 0.0, 0.0, 0.0, 0.0, 0.0, 0.0, 0.0, 0.0, 0.0, 0.0, 0.0, 0.0, 0.0, 0.0, 0.0, 0.0, 0.0, 0.0, 0.0, 0.0, 0.0, 0.0, 0.0, 0.0, 0.0, 0.0, 0.0, 0.0, 0.0, 0.0, 0.0, 0.0, 0.0, 0.0, 0.0, 0.0, 0.0, 0.0, 0.0, 0.0, 0.0, 0.0, 0.0, 0.0, 0.0, 0.0, 0.0, 0.0, 0.0, 0.0, 0.0, 0.0, 0.0, 0.0, 0.0, 0.0, 0.0, 0.0, 0.0, 0.0, 0.0, 0.0, 0.0, 0.0, 0.0, 0.0, 0.0, 0.0, 0.0, 0.0, 0.0, 0.0, 0.0, 0.0, 0.0, 0.0, 0.0, 0.0, 0.0, 0.0, 0.0, 0.0, 0.0, 0.0, 0.0, 0.0, 0.0, 0.0, 0.0, 0.0, 0.0, 0.0, 0.0, 0.0, 0.0, 0.0, 0.0, 0.0, 0.0, 0.0, 0.0, 0.0, 0.0, 0.0, 0.0, 0.0, 0.0, 0.0, 0.0, 0.0, 0.0, 0.0, 0.0, 0.0, 0.0, 0.0, 0.0, 0.0, 0.0, 0.0, 0.0, 0.0, 0.0, 0.0, 0.0, 0.0, 0.0, 0.0, 0.0, 0.0, 0.0, 0.0, 0.0, 0.0, 0.0, 0.0, 0.0, 0.0, 0.0, 0.0, 0.0, 0.0, 0.0, 0.0, 0.0, 0.0, 0.0, 0.0, 0.0, 0.0, 0.0, 0.0, 0.0, 0.0, 0.0, 0.0, 0.0, 0.0, 0.0, 0.0, 0.0, 0.0, 0.0, 0.0, 0.0, 0.0, 0.0, 0.0, 0.0, 0.0, 0.0, 0.0, 0.0, 0.0, 0.0, 0.0, 0.0, 0.0, 0.0, 0.0, 0.0, 0.0, 0.0, 0.0, 0.0, 0.0, 0.0, 0.0, 0.0, 0.0, 0.0, 0.0, 0.0, 0.0, 0.0, 0.0, 0.0, 0.0, 0.0, 0.0, 0.0, 0.0, 0.0, 0.0, 0.0, 0.0, 0.0, 0.0, 0.0, 0.0, 0.0, 0.0, 0.0, 0.0, 0.0, 0.0, 0.0, 0.0, 0.0, 0.0, 0.0, 0.0, 0.0, 0.0, 0.0, 0.0, 0.0, 0.0, 0.0, 0.0, 0.0, 0.0, 0.0, 0.0, 0.0, 0.0, 0.0, 0.0, 0.0, 0.0, 0.0, 0.0, 0.0, 0.0, 0.0, 0.0, 0.0, 0.0, 0.0, 0.0, 0.0, 0.0, 0.0, 0.0, 0.0, 0.0, 0.0, 0.0, 0.0, 0.0, 0.0, 0.0, 0.0, 0.0, 0.0, 0.0, 0.0, 0.0, 0.0, 0.0, 0.0, 0.0, 0.0, 0.0, 0.0, 0.0, 0.0, 0.0, 0.0, 0.0, 0.0, 0.0, 0.0, 0.0, 0.0, 0.0, 0.0, 0.0, 0.0, 0.0, 0.0, 0.0, 0.0, 0.0, 0.0, 0.0, 0.0, 0.0, 0.0, 0.0, 0.0, 0.0, 0.0, 0.0, 0.0, 0.0, 0.0, 0.0, 0.0, 0.0, 0.0, 0.0, 0.0, 0.0, 0.0, 0.0, 0.0, 0.0, 0.0, 0.0, 0.0, 0.0, 0.0, 0.0, 0.0, 0.0, 0.0, 0.0, 0.0, 0.0, 0.0, 0.0, 0.0, 0.0, 0.0, 0.0, 0.0, 0.0, 0.0, 0.0, 0.0, 0.0, 0.0, 0.0, 0.0, 0.0, 0.0, 0.0, 0.0, 0.0, 0.0, 0.0, 0.0, 0.0, 0.0, 0.0, 0.0, 0.0, 0.0, 0.0, 0.0, 0.0, 0.0, 0.0, 0.0, 0.0, 0.0, 0.0, 0.0, 0.0, 0.0, 0.0, 0.0, 0.0, 0.0, 0.0, 0.0, 0.0, 0.0, 0.0, 0.0, 0.0, 0.0, 0.0, 0.0, 0.0, 0.0, 0.0, 0.0, 0.0, 0.0, 0.0, 0.0, 0.0, 0.0, 0.0, 0.0, 0.0, 0.0, 0.0, 0.0, 0.0, 0.0, 0.0, 0.0, 0.0, 0.0, 0.0, 0.0, 0.0, 0.0, 0.0, 0.0, 0.0, 0.0, 0.0, 0.0, 0.0, 0.0, 0.0, 0.0, 0.0, 0.0, 0.0, 0.0, 0.0, 0.0, 0.0, 0.0, 0.0, 0.0, 0.0, 0.0, 0.0, 0.0, 0.0, 0.0, 0.0, 0.0, 0.0, 0.0, 0.0, 0.0, 0.0, 0.0, 0.0, 0.0, 0.0, 0.0, 0.0, 0.0, 0.0, 0.0, 0.0, 0.0, 0.0, 0.0, 0.0, 0.0, 0.0, 0.0, 0.0, 0.0, 0.0, 0.0, 0.0, 0.0, 0.0, 0.0, 0.0, 0.0, 0.0, 0.0, 0.0, 0.0, 0.0, 0.0, 0.0, 0.0, 0.0, 0.0, 0.0, 0.0, 0.0, 0.0, 0.0, 0.0, 0.0, 0.0, 0.0, 0.0, 0.0, 0.0, 0.0, 0.0, 0.0, 0.0, 0.0, 0.0, 0.0, 0.0, 0.0, 0.0, 0.0, 0.0, 0.0, 0.0, 0.0, 0.0, 0.0, 0.0, 0.0, 0.0, 0.0, 0.0, 0.0, 0.0, 0.0, 0.0, 0.0, 0.0, 0.0, 0.0, 0.0, 0.0, 0.0, 0.0, 0.0, 0.0, 0.0, 0.0, 0.0, 0.0, 0.0, 0.0, 0.0, 0.0, 0.0, 0.0, 0.0, 0.0, 0.0, 0.0, 0.0, 0.0, 0.0, 0.0, 0.0, 0.0, 0.0, 0.0, 0.0, 0.0, 0.0, 0.0, 0.0, 0.0, 0.0, 0.0, 0.0, 0.0, 0.0, 0.0, 0.0, 0.0, 0.0, 0.0, 0.0, 0.0, 0.0, 0.0, 0.0, 0.0, 0.0, 0.0, 0.0, 0.0, 0.0, 0.0, 0.0, 0.0, 0.0, 0.0, 0.0, 0.0, 0.0, 0.0, 0.0, 0.0, 0.0, 0.0, 0.0, 0.0, 0.0, 0.0, 0.0, 0.0, 0.0, 0.0, 0.0, 0.0, 0.0, 0.0, 0.0, 0.0, 0.0, 0.0, 0.0, 0.0, 0.0, 0.0, 0.0, 0.0, 0.0, 0.0, 0.0, 0.0, 0.0, 0.0, 0.0, 0.0, 0.0, 0.0, 0.0, 0.0, 0.0, 0.0, 0.0, 0.0, 0.0, 0.0, 0.0, 0.0, 0.0, 0.0, 0.0, 0.0, 0.0, 0.0, 0.0, 0.0, 0.0, 0.0, 0.0, 0.0, 0.0, 0.0, 0.0, 0.0, 0.0, 0.0, 0.0, 0.0, 0.0, 0.0, 0.0, 0.0, 0.0, 0.0, 0.0, 0.0, 0.0, 0.0, 0.0, 0.0, 0.0, 0.0, 0.0, 0.0, 0.0, 0.0, 0.0, 0.0, 0.0, 0.0, 0.0, 0.0, 0.0, 0.0, 0.0, 0.0, 0.0, 0.0, 0.0, 0.0, 0.0, 0.0, 0.0, 0.0, 0.0, 0.0, 0.0, 0.0, 0.0, 0.0, 0.0, 0.0, 0.0, 0.0, 0.0, 0.0, 0.0, 0.0, 0.0, 0.0, 0.0, 0.0, 0.0, 0.0, 0.0, 0.0, 0.0, 0.0, 0.0, 0.0, 0.0, 0.0, 0.0, 0.0, 0.0, 0.0, 0.0, 0.0, 0.0, 0.0, 0.0, 0.0, 0.0, 0.0, 0.0, 0.0, 0.0, 0.0, 0.0, 0.0, 0.0, 0.0, 0.0, 0.0, 0.0, 0.0, 0.0, 0.0, 0.0, 0.0, 0.0, 0.0, 0.0, 0.0, 0.0, 0.0, 0.0, 0.0, 0.0, 0.0, 0.0, 0.0, 0.0, 0.0, 0.0, 0.0, 0.0, 0.0, 0.0, 0.0, 0.0, 0.0, 0.0, 0.0, 0.0, 0.0, 0.0, 0.0, 0.0, 0.0, 0.0, 0.0, 0.0, 0.0, 0.0, 0.0, 0.0, 0.0, 0.0, 0.0, 0.0, 0.0, 0.0, 0.0, 0.0, 0.0, 0.0, 0.0, 0.0, 0.0, 0.0, 0.0, 0.0, 0.0, 0.0, 0.0, 0.0, 0.0, 0.0, 0.0, 0.0, 0.0, 0.0, 0.0, 0.0, 0.0, 0.0, 0.0, 0.0, 0.0, 0.0, 0.0, 0.0, 0.0, 0.0, 0.0, 0.0, 0.0, 0.0, 0.0, 0.0, 0.0, 0.0, 0.0, 0.0, 0.0, 0.0, 0.0, 0.0, 0.0, 0.0, 0.0, 0.0, 0.0, 0.0, 0.0, 0.0, 0.0, 0.0, 0.0, 0.0, 0.0, 0.0, 0.0, 0.0, 0.0, 0.0, 0.0, 0.0, 0.0, 0.0, 0.0, 0.0, 0.0, 0.0, 0.0, 0.0, 0.0, 0.0, 0.0, 0.0, 0.0, 0.0, 0.0, 0.0, 0.0, 0.0, 0.0, 0.0, 0.0, 0.0, 0.0, 0.0, 0.0, 0.0, 0.0, 0.0, 0.0, 0.0, 0.0, 0.0, 0.0, 0.0, 0.0, 0.0, 0.0, 0.0, 0.0, 0.0, 0.0, 0.0, 0.0, 0.0, 0.0, 0.0, 0.0, 0.0, 0.0, 0.0, 0.0, 0.0, 0.0, 0.0, 0.0, 0.0, 0.0, 0.0, 0.0, 0.0, 0.0, 0.0, 0.0, 0.0, 0.0, 0.0, 0.0, 0.0, 0.0, 0.0, 0.0, 0.0, 0.0, 0.0, 0.0, 0.0, 0.0, 0.0, 0.0, 0.0, 0.0, 0.0, 0.0, 0.0, 0.0, 0.0, 0.0, 0.0, 0.0, 0.0, 0.0, 0.0, 0.0, 0.0, 0.0, 0.0, 0.0, 0.0, 0.0, 0.0, 0.0, 0.0, 0.0, 0.0, 0.0, 0.0, 0.0, 0.0, 0.0, 0.0, 0.0, 0.0, 0.0, 0.0, 0.0, 0.0, 0.0, 0.0, 0.0, 0.0, 0.0, 0.0, 0.0, 0.0, 0.0, 0.0, 0.0, 0.0, 0.0, 0.0, 0.0, 0.0, 0.0, 0.0, 0.0, 0.0, 0.0, 0.0, 0.0, 0.0, 0.0, 0.0, 0.0, 0.0, 0.0, 0.0, 0.0, 0.0, 0.0, 0.0, 0.0, 0.0, 0.0, 0.0, 0.0, 0.0, 0.0, 0.0, 0.0, 0.0, 0.0, 0.0, 0.0, 0.0, 0.0, 0.0, 0.0, 0.0, 0.0, 0.0, 0.0, 0.0, 0.0, 0.0, 0.0, 0.0, 0.0, 0.0, 0.0, 0.0, 0.0, 0.0, 0.0, 0.0, 0.0, 0.0, 0.0, 0.0, 0.0, 0.0, 0.0, 0.0, 0.0, 0.0, 0.0, 0.0, 0.0, 0.0, 0.0, 0.0, 0.0, 0.0, 0.0, 0.0, 0.0, 0.0, 0.0, 0.0, 0.0, 0.0, 0.0, 0.0, 0.0, 0.0, 0.0, 0.0, 0.0, 0.0, 0.0, 0.0, 0.0, 0.0, 0.0, 0.0, 0.0, 0.0, 0.0, 0.0, 0.0, 0.0, 0.0, 0.0, 0.0, 0.0, 0.0, 0.0, 0.0, 0.0, 0.0, 0.0, 0.0, 0.0, 0.0, 0.0, 0.0, 0.0, 0.0, 0.0, 0.0, 0.0, 0.0, 0.0, 0.0, 0.0, 0.0, 0.0, 0.0, 0.0, 0.0, 0.0, 0.0, 0.0, 0.0, 0.0, 0.0, 0.0, 0.0, 0.0, 0.0, 0.0, 0.0, 0.0, 0.0, 0.0, 0.0, 0.0, 0.0, 0.0, 0.0, 0.0, 0.0, 0.0, 0.0, 0.0, 0.0, 0.0, 0.0, 0.0, 0.0, 0.0, 0.0, 0.0, 0.0, 0.0, 0.0, 0.0, 0.0, 0.0, 0.0, 0.0, 0.0, 0.0, 0.0, 0.0, 0.0, 0.0, 0.0, 0.0, 0.0, 0.0, 0.0, 0.0, 0.0, 0.0, 0.0, 0.0, 0.0, 0.0, 0.0, 0.0, 0.0, 0.0, 0.0, 0.0, 0.0, 0.0, 0.0, 0.0, 0.0, 0.0, 0.0, 0.0, 0.0, 0.0, 0.0, 0.0, 0.0, 0.0, 0.0, 0.0, 0.0, 0.0, 0.0, 0.0, 0.0, 0.0, 0.0, 0.0, 0.0, 0.0, 0.0, 0.0, 0.0, 0.0, 0.0, 0.0, 0.0, 0.0, 0.0, 0.0, 0.0, 0.0, 0.0, 0.0, 0.0, 0.0, 0.0, 0.0, 0.0, 0.0, 0.0, 0.0, 0.0, 0.0, 0.0, 0.0, 0.0, 0.0, 0.0, 0.0, 0.0, 0.0, 0.0, 0.0, 0.0, 0.0, 0.0, 0.0, 0.0, 0.0, 0.0, 0.0, 0.0, 0.0, 0.0, 0.0, 0.0, 0.0, 0.0, 0.0, 0.0, 0.0, 0.0, 0.0, 0.0, 0.0, 0.0, 0.0, 0.0, 0.0, 0.0, 0.0, 0.0, 0.0, 0.0, 0.0, 0.0, 0.0, 0.0, 0.0, 0.0, 0.0, 0.0, 0.0, 0.0, 0.0, 0.0, 0.0, 0.0, 0.0, 0.0, 0.0, 0.0, 0.0, 0.0, 0.0, 0.0, 0.0, 0.0, 0.0, 0.0, 0.0, 0.0, 0.0, 0.0, 0.0, 0.0, 0.0, 0.0, 0.0, 0.0, 0.0, 0.0, 0.0, 0.0, 0.0, 0.0, 0.0, 0.0, 0.0, 0.0, 0.0, 0.0, 0.0, 0.0, 0.0, 0.0, 0.0, 0.0, 0.0, 0.0, 0.0, 0.0, 0.0, 0.0, 0.0, 0.0, 0.0, 0.0, 0.0, 0.0, 0.0, 0.0, 0.0, 0.0, 0.0, 0.0, 0.0, 0.0, 0.0, 0.0, 0.0, 0.0, 0.0, 0.0, 0.0, 0.0, 0.0, 0.0, 0.0, 0.0, 0.0, 0.0, 0.0, 0.0, 0.0, 0.0, 0.0, 0.0, 0.0, 0.0, 0.0, 0.0, 0.0, 0.0, 0.0, 0.0, 0.0, 0.0, 0.0, 0.0, 0.0, 0.0, 0.0, 0.0, 0.0, 0.0, 0.0, 0.0, 0.0, 0.0, 0.0, 0.0, 0.0, 0.0, 0.0, 0.0, 0.0, 0.0, 0.0, 0.0, 0.0, 0.0, 0.0, 0.0, 0.0, 0.0, 0.0, 0.0, 0.0, 0.0, 0.0, 0.0, 0.0, 0.0, 0.0, 0.0, 0.0, 0.0, 0.0, 0.0, 0.0, 0.0, 0.0, 0.0, 0.0, 0.0, 0.0, 0.0, 0.0, 0.0, 0.0, 0.0, 0.0, 0.0, 0.0, 0.0, 0.0, 0.0, 0.0, 0.0, 0.0, 0.0, 0.0, 0.0, 0.0, 0.0, 0.0, 0.0, 0.0, 0.0, 0.0, 0.0, 0.0, 0.0, 0.0, 0.0, 0.0, 0.0, 0.0, 0.0, 0.0, 0.0, 0.0, 0.0, 0.0, 0.0, 0.0, 0.0, 0.0, 0.0, 0.0, 0.0, 0.0, 0.0, 0.0, 0.0, 0.0, 0.0, 0.0, 0.0, 0.0, 0.0, 0.0, 0.0, 0.0, 0.0, 0.0, 0.0, 0.0, 0.0, 0.0, 0.0, 0.0, 0.0, 0.0, 0.0, 0.0, 0.0, 0.0, 0.0, 0.0, 0.0, 0.0, 0.0, 0.0, 0.0, 0.0, 0.0, 0.0, 0.0, 0.0, 0.0, 0.0, 0.0, 0.0, 0.0, 0.0, 0.0, 0.0, 0.0, 0.0, 0.0, 0.0, 0.0, 0.0, 0.0, 0.0, 0.0, 0.0, 0.0, 0.0, 0.0, 0.0, 0.0, 0.0, 0.0, 0.0, 0.0, 0.0, 0.0, 0.0, 0.0, 0.0, 0.0, 0.0, 0.0, 0.0, 0.0, 0.0, 0.0, 0.0, 0.0, 0.0, 0.0, 0.0, 0.0, 0.0, 0.0, 0.0, 0.0, 0.0, 0.0, 0.0, 0.0, 0.0, 0.0, 0.0, 0.0, 0.0, 0.0, 0.0, 0.0, 0.0, 0.0, 0.0, 0.0, 0.0, 0.0, 0.0, 0.0, 0.0, 0.0, 0.0, 0.0, 0.0, 0.0, 0.0, 0.0, 0.0, 0.0, 0.0, 0.0, 0.0, 0.0, 0.0, 0.0, 0.0, 0.0, 0.0, 0.0, 0.0, 0.0, 0.0, 0.0, 0.0, 0.0, 0.0, 0.0, 0.0, 0.0, 0.0, 0.0, 0.0, 0.0, 0.0, 0.0, 0.0, 0.0, 0.0, 0.0, 0.0, 0.0, 0.0, 0.0, 0.0, 0.0, 0.0, 0.0, 0.0, 0.0, 0.0, 0.0, 0.0, 0.0, 0.0, 0.0, 0.0, 0.0, 0.0, 0.0, 0.0, 0.0, 0.0, 0.0, 0.0, 0.0, 0.0, 0.0, 0.0, 0.0, 0.0, 0.0, 0.0, 0.0, 0.0, 0.0, 0.0, 0.0, 0.0, 0.0, 0.0, 0.0, 0.0, 0.0, 0.0, 0.0, 0.0, 0.0, 0.0, 0.0, 0.0, 0.0, 0.0, 0.0, 0.0, 0.0, 0.0, 0.0, 0.0, 0.0, 0.0, 0.0, 0.0, 0.0, 0.0, 0.0, 0.0, 0.0, 0.0, 0.0, 0.0, 0.0, 0.0, 0.0, 0.0, 0.0, 0.0, 0.0, 0.0, 0.0, 0.0, 0.0, 0.0, 0.0, 0.0, 0.0, 0.0, 0.0, 0.0, 0.0, 0.0, 0.0, 0.0, 0.0, 0.0, 0.0, 0.0, 0.0, 0.0, 0.0, 0.0, 0.0, 0.0, 0.0, 0.0, 0.0, 0.0, 0.0, 0.0, 0.0, 0.0, 0.0, 0.0, 0.0, 0.0, 0.0, 0.0, 0.0, 0.0, 0.0, 0.0, 0.0, 0.0, 0.0, 0.0, 0.0, 0.0, 0.0, 0.0, 0.0, 0.0, 0.0, 0.0, 0.0, 0.0, 0.0, 0.0, 0.0, 0.0, 0.0, 0.0, 0.0, 0.0, 0.0, 0.0, 0.0, 0.0, 0.0, 0.0, 0.0, 0.0, 0.0, 0.0, 0.0, 0.0, 0.0, 0.0, 0.0, 0.0, 0.0, 0.0, 0.0, 0.0, 0.0, 0.0, 0.0, 0.0, 0.0, 0.0, 0.0, 0.0, 0.0, 0.0, 0.0, 0.0, 0.0, 0.0, 0.0, 0.0, 0.0, 0.0, 0.0, 0.0, 0.0, 0.0, 0.0, 0.0, 0.0, 0.0, 0.0, 0.0, 0.0, 0.0, 0.0, 0.0, 0.0, 0.0, 0.0, 0.0, 0.0, 0.0, 0.0, 0.0, 0.0, 0.0, 0.0, 0.0, 0.0, 0.0, 0.0, 0.0, 0.0, 0.0, 0.0, 0.0, 0.0, 0.0, 0.0, 0.0, 0.0, 0.0, 0.0, 0.0, 0.0, 0.0, 0.0, 0.0, 0.0, 0.0, 0.0, 0.0, 0.0, 0.0, 0.0, 0.0, 0.0, 0.0, 0.0, 0.0, 0.0, 0.0, 0.0, 0.0, 0.0, 0.0, 0.0, 0.0, 0.0, 0.0, 0.0, 0.0, 0.0, 0.0, 0.0, 0.0, 0.0, 0.0, 0.0, 0.0, 0.0, 0.0, 0.0, 0.0, 0.0, 0.0, 0.0, 0.0, 0.0, 0.0, 0.0, 0.0, 0.0, 0.0, 0.0, 0.0, 0.0, 0.0, 0.0, 0.0, 0.0, 0.0, 0.0, 0.0, 0.0, 0.0, 0.0, 0.0, 0.0, 0.0, 0.0, 0.0, 0.0, 0.0, 0.0, 0.0, 0.0, 0.0, 0.0, 0.0, 0.0, 0.0, 0.0, 0.0, 0.0, 0.0, 0.0, 0.0, 0.0, 0.0, 0.0, 0.0, 0.0, 0.0, 0.0, 0.0, 0.0, 0.0, 0.0, 0.0, 0.0, 0.0, 0.0, 0.0, 0.0, 0.0, 0.0, 0.0, 0.0, 0.0, 0.0, 0.0, 0.0, 0.0, 0.0, 0.0, 0.0, 0.0, 0.0, 0.0, 0.0, 0.0, 0.0, 0.0, 0.0, 0.0, 0.0, 0.0, 0.0, 0.0, 0.0, 0.0, 0.0, 0.0, 0.0, 0.0, 0.0, 0.0, 0.0, 0.0, 0.0, 0.0, 0.0, 0.0, 0.0, 0.0, 0.0, 0.0, 0.0, 0.0, 0.0, 0.0, 0.0, 0.0, 0.0, 0.0, 0.0, 0.0, 0.0, 0.0, 0.0, 0.0, 0.0, 0.0, 0.0, 0.0, 0.0, 0.0, 0.0, 0.0, 0.0, 0.0, 0.0, 0.0, 0.0, 0.0, 0.0, 0.0, 0.0, 0.0, 0.0, 0.0, 0.0, 0.0, 0.0, 0.0, 0.0, 0.0, 0.0, 0.0, 0.0, 0.0, 0.0, 0.0, 0.0, 0.0, 0.0, 0.0, 0.0, 0.0, 0.0, 0.0, 0.0, 0.0, 0.0, 0.0, 0.0, 0.0, 0.0, 0.0, 0.0, 0.0, 0.0, 0.0, 0.0, 0.0, 0.0, 0.0, 0.0, 0.0, 0.0, 0.0, 0.0, 0.0, 0.0, 0.0, 0.0, 0.0, 0.0, 0.0, 0.0, 0.0, 0.0, 0.0, 0.0, 0.0, 0.0, 0.0, 0.0, 0.0, 0.0, 0.0, 0.0, 0.0, 0.0, 0.0, 0.0, 0.0, 0.0, 0.0, 0.0, 0.0, 0.0, 0.0, 0.0, 0.0, 0.0, 0.0, 0.0, 0.0, 0.0, 0.0, 0.0, 0.0, 0.0, 0.0, 0.0, 0.0, 0.0, 0.0, 0.0, 0.0, 0.0, 0.0, 0.0, 0.0, 0.0, 0.0, 0.0, 0.0, 0.0, 0.0, 0.0, 0.0, 0.0, 0.0, 0.0, 0.0, 0.0, 0.0, 0.0, 0.0, 0.0, 0.0, 0.0, 0.0, 0.0, 0.0, 0.0, 0.0, 0.0, 0.0, 0.0, 0.0, 0.0, 0.0, 0.0, 0.0, 0.0, 0.0, 0.0, 0.0, 0.0, 0.0, 0.0, 0.0, 0.0, 0.0, 0.0, 0.0, 0.0, 0.0, 0.0, 0.0, 0.0, 0.0, 0.0, 0.0, 0.0, 0.0, 0.0, 0.0, 0.0, 0.0, 0.0, 0.0, 0.0, 0.0, 0.0, 0.0, 0.0, 0.0, 0.0, 0.0, 0.0, 0.0, 0.0, 0.0, 0.0, 0.0, 0.0, 0.0, 0.0, 0.0])
me_circle_001.materials.append(mat_material_001)
me_circle_001.update()

# ---- objects
ob_light = bpy.data.objects.new('Light', light_light)
ob_camera = bpy.data.objects.new('Camera', cam_camera)
ob_circle = bpy.data.objects.new('Circle', me_circle_001)

# ---- transforms, parenting, visibility, modifiers, constraints
ob_light.location = (4.076, 1.005, 5.904)
ob_light.rotation_euler = (0.6503, 0.05522, 1.866)
ob_light.lock_rotations_4d = False
ob_light.empty_display_type = 'ARROWS'
ob_light.color = (0.0, 0.0, 0.0, 0.0)
ob_light.lineart.crease_threshold = 0.0
ob_camera.location = (-6.378, -11.19, 8.602)
ob_camera.rotation_euler = (0.9632, -3.811e-07, -0.6989)
ob_camera.lock_rotations_4d = False
ob_camera.empty_display_type = 'ARROWS'
ob_camera.color = (0.0, 0.0, 0.0, 0.0)
ob_camera.display_type = 'WIRE'
ob_camera.lineart.crease_threshold = 0.0
ob_circle.location = (0.0, 0.0, 1.5)
_m = ob_circle.modifiers.new('Smooth by Angle', 'NODES')
_m.node_group = ng_smooth_by_angle
_gi = [s.identifier for s in ng_smooth_by_angle.interface.items_tree if s.item_type == 'SOCKET' and s.in_out == 'INPUT']
_m[_gi[1]] = 1.396  # Angle
_m.use_pin_to_last = True
_m.show_group_selector = False

# ---- collection membership
col_collection.objects.link(ob_light)
col_collection.objects.link(ob_camera)
col_collection.objects.link(ob_circle)

# ---- scene / render settings (as saved in the file)
scene.camera = ob_camera
scene.frame_start = 1; scene.frame_end = 250; scene.frame_set(1)
scene.render.engine = 'BLENDER_EEVEE_NEXT'
bpy.context.view_layer.update()
